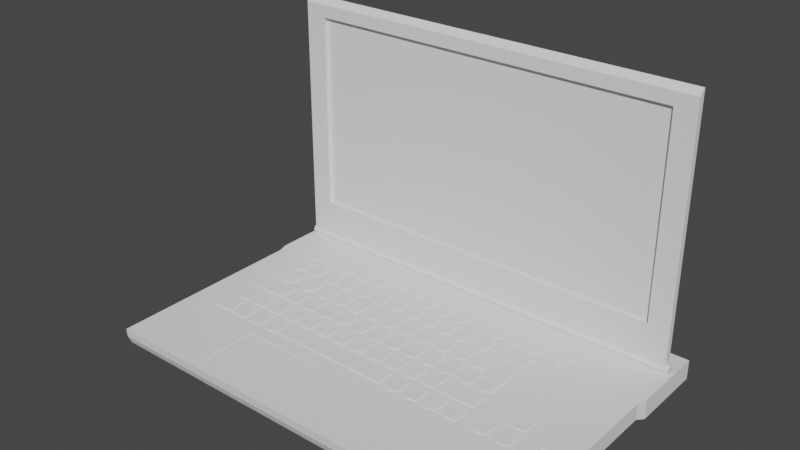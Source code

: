 # Source: TV_Laptop.blend  (saved by Blender 4.0.36; exported with 4.5.12 LTS)
import bpy
from mathutils import Matrix  # noqa: F401  (used for matrix-valued properties, if any)

bpy.ops.wm.read_factory_settings(use_empty=True)
scene = bpy.context.scene
scene.name = 'Scene'

# ---- collections
col_collection = bpy.data.collections.new('Collection'); scene.collection.children.link(col_collection)

# ---- world
world_world = bpy.data.worlds.new('World'); scene.world = world_world
world_world.use_nodes = True; world_world.node_tree.nodes.clear()
_N = world_world.node_tree.nodes; _L = world_world.node_tree.links
n0 = _N.new('ShaderNodeOutputWorld'); n0.name = 'World Output'; n0.location = (300, 300)
n1 = _N.new('ShaderNodeBackground'); n1.name = 'Background'; n1.location = (10, 300)
n1.inputs[0].default_value = (0.05088, 0.05088, 0.05088, 1.0)
_L.new(n1.outputs[0], n0.inputs[0])
n0.is_active_output = True
world_world.color = (0.05088, 0.05088, 0.05088)
world_world.use_sun_shadow = False
world_world.sun_shadow_jitter_overblur = 0.0

# ---- meshes
me_cube_001 = bpy.data.meshes.new('Cube.001')
me_cube_001.from_pydata([(-0.7313, -0.4405, -0.02042), (-0.4356, -0.4232, 0.02948), (-0.7313, -0.4527, 0.03102), (-0.7414, 0.4527, -0.03102), (-0.4356, -0.2352, 0.02948), (-0.7414, 0.4527, 0.03102), (0.601, -0.4405, -0.02042), (-0.1714, -0.4232, 0.02948), (0.601, -0.4527, 0.03102), (0.6111, 0.4527, -0.03102), (-0.1714, -0.2352, 0.02948), (0.6111, 0.4527, 0.03102), (-0.7313, 0.1796, -0.02042), (-0.7313, 0.1796, 0.03102), (0.601, 0.1796, -0.02042), (0.601, 0.1796, 0.03102), (-0.7414, 0.2106, 0.03102), (0.6111, 0.2106, -0.03102), (-0.7414, 0.2106, -0.03102), (0.6111, 0.2106, 0.03102), (-0.7313, -0.4512, 0.0053), (-0.7414, 0.4527, 0.0), (0.6111, 0.4527, 0.0), (0.601, -0.4512, 0.0053), (0.601, 0.1796, 0.0053), (-0.7313, 0.1796, 0.0053), (0.6111, 0.2106, 0.0), (-0.7414, 0.2106, 0.0), (-0.4356, -0.2352, 0.03102), (-0.4356, -0.4232, 0.03102), (-0.1714, -0.4232, 0.03102), (-0.1714, -0.2352, 0.03102), (0.4554, 0.3715, 0.04395), (0.6011, 0.3715, 0.04395), (0.4554, 0.3672, 0.02978), (0.6011, 0.3672, 0.02978), (0.4554, 0.357, 0.02946), (0.6011, 0.357, 0.02946), (0.4554, 0.3468, 0.02978), (0.6011, 0.3468, 0.02978), (0.4554, 0.3425, 0.04395), (0.6011, 0.3425, 0.04395), (0.4554, 0.3468, 0.05419), (0.6011, 0.3468, 0.05419), (0.4554, 0.357, 0.05844), (0.6011, 0.357, 0.05844), (0.4554, 0.3672, 0.05419), (0.6011, 0.3672, 0.05419), (0.3224, 0.3715, 0.04395), (0.3224, 0.3672, 0.02978), (0.3224, 0.357, 0.02946), (0.3224, 0.3468, 0.02978), (0.3224, 0.3425, 0.04395), (0.3224, 0.3468, 0.05419), (0.3224, 0.357, 0.05844), (0.3224, 0.3672, 0.05419), (-0.06513, 0.3715, 0.04395), (-0.06513, 0.3672, 0.02978), (-0.06513, 0.357, 0.02946), (-0.06513, 0.3468, 0.02978), (-0.06513, 0.3425, 0.04395), (-0.06513, 0.3468, 0.05419), (-0.06513, 0.357, 0.05844), (-0.06513, 0.3672, 0.05419), (-0.5856, 0.3715, 0.04395), (-0.7314, 0.3715, 0.04395), (-0.5856, 0.3672, 0.02978), (-0.7314, 0.3672, 0.02978), (-0.5856, 0.357, 0.02946), (-0.7314, 0.357, 0.02946), (-0.5856, 0.3468, 0.02978), (-0.7314, 0.3468, 0.02978), (-0.5856, 0.3425, 0.04395), (-0.7314, 0.3425, 0.04395), (-0.5856, 0.3468, 0.05419), (-0.7314, 0.3468, 0.05419), (-0.5856, 0.357, 0.05844), (-0.7314, 0.357, 0.05844), (-0.5856, 0.3672, 0.05419), (-0.7314, 0.3672, 0.05419), (-0.4527, 0.3715, 0.04395), (-0.4527, 0.3672, 0.02978), (-0.4527, 0.357, 0.02946), (-0.4527, 0.3468, 0.02978), (-0.4527, 0.3425, 0.04395), (-0.4527, 0.3468, 0.05419), (-0.4527, 0.357, 0.05844), (-0.4527, 0.3672, 0.05419), (0.4554, 0.3715, 0.04411), (0.4554, 0.3672, 0.02767), (0.4554, 0.357, 0.0273), (0.4554, 0.3468, 0.02767), (0.4554, 0.3425, 0.04411), (0.4554, 0.3468, 0.05599), (0.4554, 0.357, 0.06091), (0.4554, 0.3672, 0.05599), (0.3224, 0.3715, 0.04411), (0.3224, 0.3672, 0.02767), (0.3224, 0.357, 0.0273), (0.3224, 0.3468, 0.02767), (0.3224, 0.3425, 0.04411), (0.3224, 0.3468, 0.05599), (0.3224, 0.357, 0.06091), (0.3224, 0.3672, 0.05599), (-0.5856, 0.3715, 0.04411), (-0.5856, 0.3672, 0.02767), (-0.5856, 0.357, 0.0273), (-0.5856, 0.3468, 0.02767), (-0.5856, 0.3425, 0.04411), (-0.5856, 0.3468, 0.05599), (-0.5856, 0.357, 0.06091), (-0.5856, 0.3672, 0.05599), (-0.4527, 0.3715, 0.04411), (-0.4527, 0.3672, 0.02767), (-0.4527, 0.357, 0.0273), (-0.4527, 0.3468, 0.02767), (-0.4527, 0.3425, 0.04411), (-0.4527, 0.3468, 0.05599), (-0.4527, 0.357, 0.06091), (-0.4527, 0.3672, 0.05599), (-0.6318, 0.2025, 0.02955), (-0.6318, 0.2025, 0.03456), (-0.6318, 0.2571, 0.02955), (-0.6318, 0.2571, 0.03456), (-0.5771, 0.2025, 0.02955), (-0.5771, 0.2025, 0.03456), (-0.5771, 0.2571, 0.02955), (-0.5771, 0.2571, 0.03456), (-0.6045, 0.2571, 0.02955), (-0.6045, 0.2571, 0.03456), (-0.6045, 0.1971, 0.02955), (-0.6045, 0.1971, 0.03456), (-0.5662, 0.2025, 0.02955), (-0.5662, 0.2025, 0.03456), (-0.5662, 0.2571, 0.02955), (-0.5662, 0.2571, 0.03456), (-0.5116, 0.2025, 0.02955), (-0.5116, 0.2025, 0.03456), (-0.5116, 0.2571, 0.02955), (-0.5116, 0.2571, 0.03456), (-0.5389, 0.2571, 0.02955), (-0.5389, 0.2571, 0.03456), (-0.5389, 0.1971, 0.02955), (-0.5389, 0.1971, 0.03456), (-0.5007, 0.2025, 0.02955), (-0.5007, 0.2025, 0.03456), (-0.5007, 0.2571, 0.02955), (-0.5007, 0.2571, 0.03456), (-0.446, 0.2025, 0.02955), (-0.446, 0.2025, 0.03456), (-0.446, 0.2571, 0.02955), (-0.446, 0.2571, 0.03456), (-0.4734, 0.2571, 0.02955), (-0.4734, 0.2571, 0.03456), (-0.4734, 0.1971, 0.02955), (-0.4734, 0.1971, 0.03456), (-0.4351, 0.2025, 0.02955), (-0.4351, 0.2025, 0.03456), (-0.4351, 0.2571, 0.02955), (-0.4351, 0.2571, 0.03456), (-0.3805, 0.2025, 0.02955), (-0.3805, 0.2025, 0.03456), (-0.3805, 0.2571, 0.02955), (-0.3805, 0.2571, 0.03456), (-0.4078, 0.2571, 0.02955), (-0.4078, 0.2571, 0.03456), (-0.4078, 0.1971, 0.02955), (-0.4078, 0.1971, 0.03456), (-0.3696, 0.2025, 0.02955), (-0.3696, 0.2025, 0.03456), (-0.3696, 0.2571, 0.02955), (-0.3696, 0.2571, 0.03456), (-0.3149, 0.2025, 0.02955), (-0.3149, 0.2025, 0.03456), (-0.3149, 0.2571, 0.02955), (-0.3149, 0.2571, 0.03456), (-0.3422, 0.2571, 0.02955), (-0.3422, 0.2571, 0.03456), (-0.3422, 0.1971, 0.02955), (-0.3422, 0.1971, 0.03456), (-0.304, 0.2025, 0.02955), (-0.304, 0.2025, 0.03456), (-0.304, 0.2571, 0.02955), (-0.304, 0.2571, 0.03456), (-0.2494, 0.2025, 0.02955), (-0.2494, 0.2025, 0.03456), (-0.2494, 0.2571, 0.02955), (-0.2494, 0.2571, 0.03456), (-0.2767, 0.2571, 0.02955), (-0.2767, 0.2571, 0.03456), (-0.2767, 0.1971, 0.02955), (-0.2767, 0.1971, 0.03456), (-0.2385, 0.2025, 0.02955), (-0.2385, 0.2025, 0.03456), (-0.2385, 0.2571, 0.02955), (-0.2385, 0.2571, 0.03456), (-0.1838, 0.2025, 0.02955), (-0.1838, 0.2025, 0.03456), (-0.1838, 0.2571, 0.02955), (-0.1838, 0.2571, 0.03456), (-0.2111, 0.2571, 0.02955), (-0.2111, 0.2571, 0.03456), (-0.2111, 0.1971, 0.02955), (-0.2111, 0.1971, 0.03456), (-0.1729, 0.2025, 0.02955), (-0.1729, 0.2025, 0.03456), (-0.1729, 0.2571, 0.02955), (-0.1729, 0.2571, 0.03456), (-0.1183, 0.2025, 0.02955), (-0.1183, 0.2025, 0.03456), (-0.1183, 0.2571, 0.02955), (-0.1183, 0.2571, 0.03456), (-0.1456, 0.2571, 0.02955), (-0.1456, 0.2571, 0.03456), (-0.1456, 0.1971, 0.02955), (-0.1456, 0.1971, 0.03456), (-0.1073, 0.2025, 0.02955), (-0.1073, 0.2025, 0.03456), (-0.1073, 0.2571, 0.02955), (-0.1073, 0.2571, 0.03456), (-0.05272, 0.2025, 0.02955), (-0.05272, 0.2025, 0.03456), (-0.05272, 0.2571, 0.02955), (-0.05272, 0.2571, 0.03456), (-0.08003, 0.2571, 0.02955), (-0.08003, 0.2571, 0.03456), (-0.08003, 0.1971, 0.02955), (-0.08003, 0.1971, 0.03456), (-0.04179, 0.2025, 0.02955), (-0.04179, 0.2025, 0.03456), (-0.04179, 0.2571, 0.02955), (-0.04179, 0.2571, 0.03456), (0.01283, 0.2025, 0.02955), (0.01283, 0.2025, 0.03456), (0.01283, 0.2571, 0.02955), (0.01283, 0.2571, 0.03456), (-0.01448, 0.2571, 0.02955), (-0.01448, 0.2571, 0.03456), (-0.01448, 0.1971, 0.02955), (-0.01448, 0.1971, 0.03456), (0.02376, 0.2025, 0.02955), (0.02376, 0.2025, 0.03456), (0.02376, 0.2571, 0.02955), (0.02376, 0.2571, 0.03456), (0.07839, 0.2025, 0.02955), (0.07839, 0.2025, 0.03456), (0.07839, 0.2571, 0.02955), (0.07839, 0.2571, 0.03456), (0.05107, 0.2571, 0.02955), (0.05107, 0.2571, 0.03456), (0.05107, 0.1971, 0.02955), (0.05107, 0.1971, 0.03456), (0.08931, 0.2025, 0.02955), (0.08931, 0.2025, 0.03456), (0.08931, 0.2571, 0.02955), (0.08931, 0.2571, 0.03456), (0.1439, 0.2025, 0.02955), (0.1439, 0.2025, 0.03456), (0.1439, 0.2571, 0.02955), (0.1439, 0.2571, 0.03456), (0.1166, 0.2571, 0.02955), (0.1166, 0.2571, 0.03456), (0.1166, 0.1971, 0.02955), (0.1166, 0.1971, 0.03456), (0.1549, 0.2025, 0.02955), (0.1549, 0.2025, 0.03456), (0.1549, 0.2571, 0.02955), (0.1549, 0.2571, 0.03456), (0.2095, 0.2025, 0.02955), (0.2095, 0.2025, 0.03456), (0.2095, 0.2571, 0.02955), (0.2095, 0.2571, 0.03456), (0.1822, 0.2571, 0.02955), (0.1822, 0.2571, 0.03456), (0.1822, 0.1971, 0.02955), (0.1822, 0.1971, 0.03456), (0.2204, 0.2025, 0.02955), (0.2204, 0.2025, 0.03456), (0.2204, 0.2571, 0.02955), (0.2204, 0.2571, 0.03456), (0.275, 0.2025, 0.02955), (0.275, 0.2025, 0.03456), (0.275, 0.2571, 0.02955), (0.275, 0.2571, 0.03456), (0.2477, 0.2571, 0.02955), (0.2477, 0.2571, 0.03456), (0.2477, 0.1971, 0.02955), (0.2477, 0.1971, 0.03456), (-0.6318, 0.1245, 0.02955), (-0.6318, 0.1245, 0.03456), (-0.6318, 0.1791, 0.02955), (-0.6318, 0.1791, 0.03456), (-0.5771, 0.1245, 0.02955), (-0.5771, 0.1245, 0.03456), (-0.5771, 0.1791, 0.02955), (-0.5771, 0.1791, 0.03456), (-0.6045, 0.1791, 0.02955), (-0.6045, 0.1791, 0.03456), (-0.6045, 0.1191, 0.02955), (-0.6045, 0.1191, 0.03456), (-0.5662, 0.1245, 0.02955), (-0.5662, 0.1245, 0.03456), (-0.5662, 0.1791, 0.02955), (-0.5662, 0.1791, 0.03456), (-0.5116, 0.1245, 0.02955), (-0.5116, 0.1245, 0.03456), (-0.5116, 0.1791, 0.02955), (-0.5116, 0.1791, 0.03456), (-0.5389, 0.1791, 0.02955), (-0.5389, 0.1791, 0.03456), (-0.5389, 0.1191, 0.02955), (-0.5389, 0.1191, 0.03456), (-0.5007, 0.1245, 0.02955), (-0.5007, 0.1245, 0.03456), (-0.5007, 0.1791, 0.02955), (-0.5007, 0.1791, 0.03456), (-0.446, 0.1245, 0.02955), (-0.446, 0.1245, 0.03456), (-0.446, 0.1791, 0.02955), (-0.446, 0.1791, 0.03456), (-0.4734, 0.1791, 0.02955), (-0.4734, 0.1791, 0.03456), (-0.4734, 0.1191, 0.02955), (-0.4734, 0.1191, 0.03456), (-0.4351, 0.1245, 0.02955), (-0.4351, 0.1245, 0.03456), (-0.4351, 0.1791, 0.02955), (-0.4351, 0.1791, 0.03456), (-0.3805, 0.1245, 0.02955), (-0.3805, 0.1245, 0.03456), (-0.3805, 0.1791, 0.02955), (-0.3805, 0.1791, 0.03456), (-0.4078, 0.1791, 0.02955), (-0.4078, 0.1791, 0.03456), (-0.4078, 0.1191, 0.02955), (-0.4078, 0.1191, 0.03456), (-0.3696, 0.1245, 0.02955), (-0.3696, 0.1245, 0.03456), (-0.3696, 0.1791, 0.02955), (-0.3696, 0.1791, 0.03456), (-0.3149, 0.1245, 0.02955), (-0.3149, 0.1245, 0.03456), (-0.3149, 0.1791, 0.02955), (-0.3149, 0.1791, 0.03456), (-0.3422, 0.1791, 0.02955), (-0.3422, 0.1791, 0.03456), (-0.3422, 0.1191, 0.02955), (-0.3422, 0.1191, 0.03456), (-0.304, 0.1245, 0.02955), (-0.304, 0.1245, 0.03456), (-0.304, 0.1791, 0.02955), (-0.304, 0.1791, 0.03456), (-0.2494, 0.1245, 0.02955), (-0.2494, 0.1245, 0.03456), (-0.2494, 0.1791, 0.02955), (-0.2494, 0.1791, 0.03456), (-0.2767, 0.1791, 0.02955), (-0.2767, 0.1791, 0.03456), (-0.2767, 0.1191, 0.02955), (-0.2767, 0.1191, 0.03456), (-0.2385, 0.1245, 0.02955), (-0.2385, 0.1245, 0.03456), (-0.2385, 0.1791, 0.02955), (-0.2385, 0.1791, 0.03456), (-0.1838, 0.1245, 0.02955), (-0.1838, 0.1245, 0.03456), (-0.1838, 0.1791, 0.02955), (-0.1838, 0.1791, 0.03456), (-0.2111, 0.1791, 0.02955), (-0.2111, 0.1791, 0.03456), (-0.2111, 0.1191, 0.02955), (-0.2111, 0.1191, 0.03456), (-0.1729, 0.1245, 0.02955), (-0.1729, 0.1245, 0.03456), (-0.1729, 0.1791, 0.02955), (-0.1729, 0.1791, 0.03456), (-0.1183, 0.1245, 0.02955), (-0.1183, 0.1245, 0.03456), (-0.1183, 0.1791, 0.02955), (-0.1183, 0.1791, 0.03456), (-0.1456, 0.1791, 0.02955), (-0.1456, 0.1791, 0.03456), (-0.1456, 0.1191, 0.02955), (-0.1456, 0.1191, 0.03456), (-0.1073, 0.1245, 0.02955), (-0.1073, 0.1245, 0.03456), (-0.1073, 0.1791, 0.02955), (-0.1073, 0.1791, 0.03456), (-0.05272, 0.1245, 0.02955), (-0.05272, 0.1245, 0.03456), (-0.05272, 0.1791, 0.02955), (-0.05272, 0.1791, 0.03456), (-0.08003, 0.1791, 0.02955), (-0.08003, 0.1791, 0.03456), (-0.08003, 0.1191, 0.02955), (-0.08003, 0.1191, 0.03456), (-0.04179, 0.1245, 0.02955), (-0.04179, 0.1245, 0.03456), (-0.04179, 0.1791, 0.02955), (-0.04179, 0.1791, 0.03456), (0.01283, 0.1245, 0.02955), (0.01283, 0.1245, 0.03456), (0.01283, 0.1791, 0.02955), (0.01283, 0.1791, 0.03456), (-0.01448, 0.1791, 0.02955), (-0.01448, 0.1791, 0.03456), (-0.01448, 0.1191, 0.02955), (-0.01448, 0.1191, 0.03456), (0.02376, 0.1245, 0.02955), (0.02376, 0.1245, 0.03456), (0.02376, 0.1791, 0.02955), (0.02376, 0.1791, 0.03456), (0.07839, 0.1245, 0.02955), (0.07839, 0.1245, 0.03456), (0.07839, 0.1791, 0.02955), (0.07839, 0.1791, 0.03456), (0.05107, 0.1791, 0.02955), (0.05107, 0.1791, 0.03456), (0.05107, 0.1191, 0.02955), (0.05107, 0.1191, 0.03456), (0.08931, 0.1245, 0.02955), (0.08931, 0.1245, 0.03456), (0.08931, 0.1791, 0.02955), (0.08931, 0.1791, 0.03456), (0.1439, 0.1245, 0.02955), (0.1439, 0.1245, 0.03456), (0.1439, 0.1791, 0.02955), (0.1439, 0.1791, 0.03456), (0.1166, 0.1791, 0.02955), (0.1166, 0.1791, 0.03456), (0.1166, 0.1191, 0.02955), (0.1166, 0.1191, 0.03456), (0.1549, 0.1245, 0.02955), (0.1549, 0.1245, 0.03456), (0.1549, 0.1791, 0.02955), (0.1549, 0.1791, 0.03456), (0.215, 0.1187, 0.02955), (0.215, 0.1187, 0.03456), (0.215, 0.1791, 0.02955), (0.215, 0.1791, 0.03456), (0.275, 0.1245, 0.02955), (0.275, 0.1245, 0.03456), (0.275, 0.1791, 0.02955), (0.275, 0.1791, 0.03456), (-0.5455, 0.1007, 0.03456), (-0.5455, 0.1007, 0.02955), (-0.5455, 0.04605, 0.03456), (-0.5455, 0.04605, 0.02955), (-0.5887, 0.1007, 0.03456), (-0.5887, 0.1007, 0.02955), (-0.5887, 0.04248, 0.03456), (-0.5887, 0.04248, 0.02955), (-0.6319, 0.1007, 0.03456), (-0.6319, 0.1007, 0.02955), (-0.6319, 0.04605, 0.03456), (-0.6319, 0.04605, 0.02955), (-0.5166, 0.04651, 0.02955), (-0.5166, 0.04651, 0.03456), (-0.5166, 0.1011, 0.02955), (-0.5166, 0.1011, 0.03456), (-0.4619, 0.04651, 0.02955), (-0.4619, 0.04651, 0.03456), (-0.4619, 0.1011, 0.02955), (-0.4619, 0.1011, 0.03456), (-0.4893, 0.1011, 0.02955), (-0.4893, 0.1011, 0.03456), (-0.4893, 0.04115, 0.02955), (-0.4893, 0.04115, 0.03456), (-0.451, 0.04651, 0.02955), (-0.451, 0.04651, 0.03456), (-0.451, 0.1011, 0.02955), (-0.451, 0.1011, 0.03456), (-0.3964, 0.04651, 0.02955), (-0.3964, 0.04651, 0.03456), (-0.3964, 0.1011, 0.02955), (-0.3964, 0.1011, 0.03456), (-0.4237, 0.1011, 0.02955), (-0.4237, 0.1011, 0.03456), (-0.4237, 0.04115, 0.02955), (-0.4237, 0.04115, 0.03456), (-0.3855, 0.04651, 0.02955), (-0.3855, 0.04651, 0.03456), (-0.3855, 0.1011, 0.02955), (-0.3855, 0.1011, 0.03456), (-0.3308, 0.04651, 0.02955), (-0.3308, 0.04651, 0.03456), (-0.3308, 0.1011, 0.02955), (-0.3308, 0.1011, 0.03456), (-0.3581, 0.1011, 0.02955), (-0.3581, 0.1011, 0.03456), (-0.3581, 0.04115, 0.02955), (-0.3581, 0.04115, 0.03456), (-0.3199, 0.04651, 0.02955), (-0.3199, 0.04651, 0.03456), (-0.3199, 0.1011, 0.02955), (-0.3199, 0.1011, 0.03456), (-0.2653, 0.04651, 0.02955), (-0.2653, 0.04651, 0.03456), (-0.2653, 0.1011, 0.02955), (-0.2653, 0.1011, 0.03456), (-0.2926, 0.1011, 0.02955), (-0.2926, 0.1011, 0.03456), (-0.2926, 0.04115, 0.02955), (-0.2926, 0.04115, 0.03456), (-0.2544, 0.04651, 0.02955), (-0.2544, 0.04651, 0.03456), (-0.2544, 0.1011, 0.02955), (-0.2544, 0.1011, 0.03456), (-0.1997, 0.04651, 0.02955), (-0.1997, 0.04651, 0.03456), (-0.1997, 0.1011, 0.02955), (-0.1997, 0.1011, 0.03456), (-0.227, 0.1011, 0.02955), (-0.227, 0.1011, 0.03456), (-0.227, 0.04115, 0.02955), (-0.227, 0.04115, 0.03456), (-0.1888, 0.04651, 0.02955), (-0.1888, 0.04651, 0.03456), (-0.1888, 0.1011, 0.02955), (-0.1888, 0.1011, 0.03456), (-0.1342, 0.04651, 0.02955), (-0.1342, 0.04651, 0.03456), (-0.1342, 0.1011, 0.02955), (-0.1342, 0.1011, 0.03456), (-0.1615, 0.1011, 0.02955), (-0.1615, 0.1011, 0.03456), (-0.1615, 0.04115, 0.02955), (-0.1615, 0.04115, 0.03456), (-0.1232, 0.04651, 0.02955), (-0.1232, 0.04651, 0.03456), (-0.1232, 0.1011, 0.02955), (-0.1232, 0.1011, 0.03456), (-0.06862, 0.04651, 0.02955), (-0.06862, 0.04651, 0.03456), (-0.06862, 0.1011, 0.02955), (-0.06862, 0.1011, 0.03456), (-0.09593, 0.1011, 0.02955), (-0.09593, 0.1011, 0.03456), (-0.09593, 0.04115, 0.02955), (-0.09593, 0.04115, 0.03456), (-0.05769, 0.04651, 0.02955), (-0.05769, 0.04651, 0.03456), (-0.05769, 0.1011, 0.02955), (-0.05769, 0.1011, 0.03456), (-0.003065, 0.04651, 0.02955), (-0.003065, 0.04651, 0.03456), (-0.003065, 0.1011, 0.02955), (-0.003065, 0.1011, 0.03456), (-0.03038, 0.1011, 0.02955), (-0.03038, 0.1011, 0.03456), (-0.03038, 0.04115, 0.02955), (-0.03038, 0.04115, 0.03456), (0.007861, 0.04651, 0.02955), (0.007861, 0.04651, 0.03456), (0.007861, 0.1011, 0.02955), (0.007861, 0.1011, 0.03456), (0.06249, 0.04651, 0.02955), (0.06249, 0.04651, 0.03456), (0.06249, 0.1011, 0.02955), (0.06249, 0.1011, 0.03456), (0.03517, 0.1011, 0.02955), (0.03517, 0.1011, 0.03456), (0.03517, 0.04115, 0.02955), (0.03517, 0.04115, 0.03456), (0.07341, 0.04651, 0.02955), (0.07341, 0.04651, 0.03456), (0.07341, 0.1011, 0.02955), (0.07341, 0.1011, 0.03456), (0.128, 0.04651, 0.02955), (0.128, 0.04651, 0.03456), (0.128, 0.1011, 0.02955), (0.128, 0.1011, 0.03456), (0.1007, 0.1011, 0.02955), (0.1007, 0.1011, 0.03456), (0.1007, 0.04115, 0.02955), (0.1007, 0.04115, 0.03456), (0.1356, 0.04651, 0.02955), (0.1356, 0.04651, 0.03456), (0.1356, 0.1011, 0.02955), (0.1356, 0.1011, 0.03456), (0.1902, 0.04651, 0.02955), (0.1902, 0.04651, 0.03456), (0.1902, 0.1011, 0.02955), (0.1902, 0.1011, 0.03456), (0.1629, 0.1011, 0.02955), (0.1629, 0.1011, 0.03456), (0.1629, 0.04115, 0.02955), (0.1629, 0.04115, 0.03456), (0.2204, 0.03217, 0.02955), (0.2204, 0.03217, 0.03456), (0.2204, 0.1011, 0.02955), (0.2204, 0.1011, 0.03456), (0.275, 0.03483, 0.02955), (0.275, 0.03483, 0.03456), (0.275, 0.1011, 0.02955), (0.275, 0.1011, 0.03456), (0.2477, 0.1011, 0.02955), (0.2477, 0.1011, 0.03456), (0.2477, 0.03215, 0.02955), (0.2477, 0.03215, 0.03456), (-0.6318, -0.03148, 0.02955), (-0.6318, -0.03148, 0.03456), (-0.6318, 0.02315, 0.02955), (-0.6318, 0.02315, 0.03456), (-0.5717, -0.03505, 0.02955), (-0.5717, -0.03505, 0.03456), (-0.5717, 0.02315, 0.02955), (-0.5717, 0.02315, 0.03456), (-0.5116, -0.03148, 0.02955), (-0.5116, -0.03148, 0.03456), (-0.5116, 0.02315, 0.02955), (-0.5116, 0.02315, 0.03456), (-0.5007, -0.03148, 0.02955), (-0.5007, -0.03148, 0.03456), (-0.5007, 0.02315, 0.02955), (-0.5007, 0.02315, 0.03456), (-0.446, -0.03148, 0.02955), (-0.446, -0.03148, 0.03456), (-0.446, 0.02315, 0.02955), (-0.446, 0.02315, 0.03456), (-0.4734, 0.02315, 0.02955), (-0.4734, 0.02315, 0.03456), (-0.4734, -0.03684, 0.02955), (-0.4734, -0.03684, 0.03456), (-0.4351, -0.03148, 0.02955), (-0.4351, -0.03148, 0.03456), (-0.4351, 0.02315, 0.02955), (-0.4351, 0.02315, 0.03456), (-0.3805, -0.03148, 0.02955), (-0.3805, -0.03148, 0.03456), (-0.3805, 0.02315, 0.02955), (-0.3805, 0.02315, 0.03456), (-0.4078, 0.02315, 0.02955), (-0.4078, 0.02315, 0.03456), (-0.4078, -0.03684, 0.02955), (-0.4078, -0.03684, 0.03456), (-0.3696, -0.03148, 0.02955), (-0.3696, -0.03148, 0.03456), (-0.3696, 0.02315, 0.02955), (-0.3696, 0.02315, 0.03456), (-0.3149, -0.03148, 0.02955), (-0.3149, -0.03148, 0.03456), (-0.3149, 0.02315, 0.02955), (-0.3149, 0.02315, 0.03456), (-0.3422, 0.02315, 0.02955), (-0.3422, 0.02315, 0.03456), (-0.3422, -0.03684, 0.02955), (-0.3422, -0.03684, 0.03456), (-0.304, -0.03148, 0.02955), (-0.304, -0.03148, 0.03456), (-0.304, 0.02315, 0.02955), (-0.304, 0.02315, 0.03456), (-0.2494, -0.03148, 0.02955), (-0.2494, -0.03148, 0.03456), (-0.2494, 0.02315, 0.02955), (-0.2494, 0.02315, 0.03456), (-0.2767, 0.02315, 0.02955), (-0.2767, 0.02315, 0.03456), (-0.2767, -0.03684, 0.02955), (-0.2767, -0.03684, 0.03456), (-0.2385, -0.03148, 0.02955), (-0.2385, -0.03148, 0.03456), (-0.2385, 0.02315, 0.02955), (-0.2385, 0.02315, 0.03456), (-0.1838, -0.03148, 0.02955), (-0.1838, -0.03148, 0.03456), (-0.1838, 0.02315, 0.02955), (-0.1838, 0.02315, 0.03456), (-0.2111, 0.02315, 0.02955), (-0.2111, 0.02315, 0.03456), (-0.2111, -0.03684, 0.02955), (-0.2111, -0.03684, 0.03456), (-0.1729, -0.03148, 0.02955), (-0.1729, -0.03148, 0.03456), (-0.1729, 0.02315, 0.02955), (-0.1729, 0.02315, 0.03456), (-0.1183, -0.03148, 0.02955), (-0.1183, -0.03148, 0.03456), (-0.1183, 0.02315, 0.02955), (-0.1183, 0.02315, 0.03456), (-0.1456, 0.02315, 0.02955), (-0.1456, 0.02315, 0.03456), (-0.1456, -0.03684, 0.02955), (-0.1456, -0.03684, 0.03456), (-0.1073, -0.03148, 0.02955), (-0.1073, -0.03148, 0.03456), (-0.1073, 0.02315, 0.02955), (-0.1073, 0.02315, 0.03456), (-0.05272, -0.03148, 0.02955), (-0.05272, -0.03148, 0.03456), (-0.05272, 0.02315, 0.02955), (-0.05272, 0.02315, 0.03456), (-0.08003, 0.02315, 0.02955), (-0.08003, 0.02315, 0.03456), (-0.08003, -0.03684, 0.02955), (-0.08003, -0.03684, 0.03456), (-0.04179, -0.03148, 0.02955), (-0.04179, -0.03148, 0.03456), (-0.04179, 0.02315, 0.02955), (-0.04179, 0.02315, 0.03456), (0.01283, -0.03148, 0.02955), (0.01283, -0.03148, 0.03456), (0.01283, 0.02315, 0.02955), (0.01283, 0.02315, 0.03456), (-0.01448, 0.02315, 0.02955), (-0.01448, 0.02315, 0.03456), (-0.01448, -0.03684, 0.02955), (-0.01448, -0.03684, 0.03456), (0.02376, -0.03148, 0.02955), (0.02376, -0.03148, 0.03456), (0.02376, 0.02315, 0.02955), (0.02376, 0.02315, 0.03456), (0.07839, -0.03148, 0.02955), (0.07839, -0.03148, 0.03456), (0.07839, 0.02315, 0.02955), (0.07839, 0.02315, 0.03456), (0.05107, 0.02315, 0.02955), (0.05107, 0.02315, 0.03456), (0.05107, -0.03684, 0.02955), (0.05107, -0.03684, 0.03456), (0.08931, -0.03148, 0.02955), (0.08931, -0.03148, 0.03456), (0.08931, 0.02315, 0.02955), (0.08931, 0.02315, 0.03456), (0.1439, -0.03148, 0.02955), (0.1439, -0.03148, 0.03456), (0.1439, 0.02315, 0.02955), (0.1439, 0.02315, 0.03456), (0.1166, 0.02315, 0.02955), (0.1166, 0.02315, 0.03456), (0.1166, -0.03684, 0.02955), (0.1166, -0.03684, 0.03456), (0.1549, -0.03148, 0.02955), (0.1549, -0.03148, 0.03456), (0.1549, 0.02315, 0.02955), (0.1549, 0.02315, 0.03456), (0.2095, -0.03148, 0.02955), (0.2095, -0.03148, 0.03456), (0.2095, 0.02315, 0.02955), (0.2095, 0.02315, 0.03456), (0.1822, 0.02315, 0.02955), (0.1822, 0.02315, 0.03456), (0.1822, -0.03684, 0.02955), (0.1822, -0.03684, 0.03456), (0.2204, -0.03148, 0.02955), (0.2204, -0.03148, 0.03456), (0.275, -0.03148, 0.02955), (0.275, -0.03148, 0.03456), (0.2477, -0.03684, 0.02955), (0.2477, -0.03684, 0.03456), (-0.6317, -0.1095, 0.02955), (-0.6317, -0.1095, 0.03456), (-0.6317, -0.05483, 0.02955), (-0.6317, -0.05483, 0.03456), (-0.5734, -0.1095, 0.02955), (-0.5734, -0.1095, 0.03456), (-0.5734, -0.05483, 0.02955), (-0.5734, -0.05483, 0.03456), (-0.6025, -0.05483, 0.02955), (-0.6025, -0.05483, 0.03456), (-0.6025, -0.1148, 0.02955), (-0.6025, -0.1148, 0.03456), (-0.5681, -0.1095, 0.02955), (-0.5681, -0.1095, 0.03456), (-0.5681, -0.05483, 0.02955), (-0.5681, -0.05483, 0.03456), (-0.5098, -0.1095, 0.02955), (-0.5098, -0.1095, 0.03456), (-0.5098, -0.05483, 0.02955), (-0.5098, -0.05483, 0.03456), (-0.5389, -0.05483, 0.02955), (-0.5389, -0.05483, 0.03456), (-0.5389, -0.1148, 0.02955), (-0.5389, -0.1148, 0.03456), (-0.5007, -0.1095, 0.02955), (-0.5007, -0.1095, 0.03456), (-0.5007, -0.05483, 0.02955), (-0.5007, -0.05483, 0.03456), (-0.446, -0.1095, 0.02955), (-0.446, -0.1095, 0.03456), (-0.446, -0.05483, 0.02955), (-0.446, -0.05483, 0.03456), (-0.4734, -0.05483, 0.02955), (-0.4734, -0.05483, 0.03456), (-0.4734, -0.1148, 0.02955), (-0.4734, -0.1148, 0.03456), (-0.4351, -0.1095, 0.02955), (-0.4351, -0.1095, 0.03456), (-0.4351, -0.05483, 0.02955), (-0.4351, -0.05483, 0.03456), (-0.3805, -0.1095, 0.02955), (-0.3805, -0.1095, 0.03456), (-0.3805, -0.05483, 0.02955), (-0.3805, -0.05483, 0.03456), (-0.4078, -0.05483, 0.02955), (-0.4078, -0.05483, 0.03456), (-0.4078, -0.1148, 0.02955), (-0.4078, -0.1148, 0.03456), (-0.3696, -0.1095, 0.02955), (-0.3696, -0.1095, 0.03456), (-0.3696, -0.05483, 0.02955), (-0.3696, -0.05483, 0.03456), (-0.3149, -0.1095, 0.02955), (-0.3149, -0.1095, 0.03456), (-0.3149, -0.05483, 0.02955), (-0.3149, -0.05483, 0.03456), (-0.3422, -0.05483, 0.02955), (-0.3422, -0.05483, 0.03456), (-0.3422, -0.1148, 0.02955), (-0.3422, -0.1148, 0.03456), (-0.304, -0.1095, 0.02955), (-0.304, -0.1095, 0.03456), (-0.304, -0.05483, 0.02955), (-0.304, -0.05483, 0.03456), (-0.2494, -0.1095, 0.02955), (-0.2494, -0.1095, 0.03456), (-0.2494, -0.05483, 0.02955), (-0.2494, -0.05483, 0.03456), (-0.2767, -0.05483, 0.02955), (-0.2767, -0.05483, 0.03456), (-0.2767, -0.1148, 0.02955), (-0.2767, -0.1148, 0.03456), (-0.2385, -0.1095, 0.02955), (-0.2385, -0.1095, 0.03456), (-0.2385, -0.05483, 0.02955), (-0.2385, -0.05483, 0.03456), (-0.1838, -0.1095, 0.02955), (-0.1838, -0.1095, 0.03456), (-0.1838, -0.05483, 0.02955), (-0.1838, -0.05483, 0.03456), (-0.2111, -0.05483, 0.02955), (-0.2111, -0.05483, 0.03456), (-0.2111, -0.1148, 0.02955), (-0.2111, -0.1148, 0.03456), (-0.1729, -0.1095, 0.02955), (-0.1729, -0.1095, 0.03456), (-0.1729, -0.05483, 0.02955), (-0.1729, -0.05483, 0.03456), (-0.1183, -0.1095, 0.02955), (-0.1183, -0.1095, 0.03456), (-0.1183, -0.05483, 0.02955), (-0.1183, -0.05483, 0.03456), (-0.1456, -0.05483, 0.02955), (-0.1456, -0.05483, 0.03456), (-0.1456, -0.1148, 0.02955), (-0.1456, -0.1148, 0.03456), (-0.1073, -0.1095, 0.02955), (-0.1073, -0.1095, 0.03456), (-0.1073, -0.05483, 0.02955), (-0.1073, -0.05483, 0.03456), (-0.05272, -0.1095, 0.02955), (-0.05272, -0.1095, 0.03456), (-0.05272, -0.05483, 0.02955), (-0.05272, -0.05483, 0.03456), (-0.08003, -0.05483, 0.02955), (-0.08003, -0.05483, 0.03456), (-0.08003, -0.1148, 0.02955), (-0.08003, -0.1148, 0.03456), (-0.04179, -0.1095, 0.02955), (-0.04179, -0.1095, 0.03456), (-0.04179, -0.05483, 0.02955), (-0.04179, -0.05483, 0.03456), (0.01283, -0.1095, 0.02955), (0.01283, -0.1095, 0.03456), (0.01283, -0.05483, 0.02955), (0.01283, -0.05483, 0.03456), (-0.01448, -0.05483, 0.02955), (-0.01448, -0.05483, 0.03456), (-0.01448, -0.1148, 0.02955), (-0.01448, -0.1148, 0.03456), (0.02376, -0.1095, 0.02955), (0.02376, -0.1095, 0.03456), (0.02376, -0.05483, 0.02955), (0.02376, -0.05483, 0.03456), (0.07839, -0.1095, 0.02955), (0.07839, -0.1095, 0.03456), (0.07839, -0.05483, 0.02955), (0.07839, -0.05483, 0.03456), (0.05107, -0.05483, 0.02955), (0.05107, -0.05483, 0.03456), (0.05107, -0.1148, 0.02955), (0.05107, -0.1148, 0.03456), (0.08931, -0.1095, 0.02955), (0.08931, -0.1095, 0.03456), (0.08931, -0.05483, 0.02955), (0.08931, -0.05483, 0.03456), (0.1439, -0.1095, 0.02955), (0.1439, -0.1095, 0.03456), (0.1439, -0.05483, 0.02955), (0.1439, -0.05483, 0.03456), (0.1166, -0.05483, 0.02955), (0.1166, -0.05483, 0.03456), (0.1166, -0.1148, 0.02955), (0.1166, -0.1148, 0.03456), (0.1549, -0.1095, 0.02955), (0.1549, -0.1095, 0.03456), (0.1549, -0.05483, 0.02955), (0.1549, -0.05483, 0.03456), (0.215, -0.1157, 0.02955), (0.215, -0.1157, 0.03456), (0.215, -0.05483, 0.02955), (0.215, -0.05483, 0.03456), (0.275, -0.1095, 0.02955), (0.275, -0.1095, 0.03456), (0.275, -0.05483, 0.02955), (0.275, -0.05483, 0.03456), (-0.6318, -0.1874, 0.02955), (-0.6318, -0.1874, 0.03456), (-0.6318, -0.1328, 0.02955), (-0.6318, -0.1328, 0.03456), (-0.5771, -0.1874, 0.02955), (-0.5771, -0.1874, 0.03456), (-0.5771, -0.1328, 0.02955), (-0.5771, -0.1328, 0.03456), (-0.6045, -0.1328, 0.02955), (-0.6045, -0.1328, 0.03456), (-0.6045, -0.1928, 0.02955), (-0.6045, -0.1928, 0.03456), (-0.5662, -0.1874, 0.02955), (-0.5662, -0.1874, 0.03456), (-0.5662, -0.1328, 0.02955), (-0.5662, -0.1328, 0.03456), (-0.5116, -0.1874, 0.02955), (-0.5116, -0.1874, 0.03456), (-0.5116, -0.1328, 0.02955), (-0.5116, -0.1328, 0.03456), (-0.5389, -0.1328, 0.02955), (-0.5389, -0.1328, 0.03456), (-0.5389, -0.1928, 0.02955), (-0.5389, -0.1928, 0.03456), (-0.5007, -0.1874, 0.02955), (-0.5007, -0.1874, 0.03456), (-0.5007, -0.1328, 0.02955), (-0.5007, -0.1328, 0.03456), (-0.446, -0.1874, 0.02955), (-0.446, -0.1874, 0.03456), (-0.446, -0.1328, 0.02955), (-0.446, -0.1328, 0.03456), (-0.4734, -0.1328, 0.02955), (-0.4734, -0.1328, 0.03456), (-0.4734, -0.1928, 0.02955), (-0.4734, -0.1928, 0.03456), (-0.4351, -0.1874, 0.02955), (-0.4351, -0.1874, 0.03456), (-0.4351, -0.1328, 0.02955), (-0.4351, -0.1328, 0.03456), (-0.3805, -0.1874, 0.02955), (-0.3805, -0.1874, 0.03456), (-0.3805, -0.1328, 0.02955), (-0.3805, -0.1328, 0.03456), (-0.4078, -0.1328, 0.02955), (-0.4078, -0.1328, 0.03456), (-0.4078, -0.1928, 0.02955), (-0.4078, -0.1928, 0.03456), (-0.3696, -0.1874, 0.02955), (-0.3696, -0.1874, 0.03456), (-0.3696, -0.1328, 0.02955), (-0.3696, -0.1328, 0.03456), (-0.1784, -0.1865, 0.02955), (-0.1784, -0.1865, 0.03456), (-0.1784, -0.1328, 0.02955), (-0.1784, -0.1328, 0.03456), (0.01283, -0.1874, 0.02955), (0.01283, -0.1874, 0.03456), (0.01283, -0.1328, 0.02955), (0.01283, -0.1328, 0.03456), (0.02376, -0.1874, 0.02955), (0.02376, -0.1874, 0.03456), (0.02376, -0.1328, 0.02955), (0.02376, -0.1328, 0.03456), (0.07839, -0.1874, 0.02955), (0.07839, -0.1874, 0.03456), (0.07839, -0.1328, 0.02955), (0.07839, -0.1328, 0.03456), (0.05107, -0.1328, 0.02955), (0.05107, -0.1328, 0.03456), (0.05107, -0.1928, 0.02955), (0.05107, -0.1928, 0.03456), (0.08931, -0.1874, 0.02955), (0.08931, -0.1874, 0.03456), (0.08931, -0.1328, 0.02955), (0.08931, -0.1328, 0.03456), (0.1439, -0.1874, 0.02955), (0.1439, -0.1874, 0.03456), (0.1439, -0.1328, 0.02955), (0.1439, -0.1328, 0.03456), (0.1166, -0.1328, 0.02955), (0.1166, -0.1328, 0.03456), (0.1166, -0.1928, 0.02955), (0.1166, -0.1928, 0.03456), (0.1549, -0.1874, 0.02955), (0.1549, -0.1874, 0.03456), (0.1549, -0.1328, 0.02955), (0.1549, -0.1328, 0.03456), (0.2095, -0.1874, 0.02955), (0.2095, -0.1874, 0.03456), (0.2095, -0.1328, 0.02955), (0.2095, -0.1328, 0.03456), (0.1822, -0.1328, 0.02955), (0.1822, -0.1328, 0.03456), (0.1822, -0.1928, 0.02955), (0.1822, -0.1928, 0.03456), (0.2204, -0.1874, 0.02955), (0.2204, -0.1874, 0.03456), (0.2204, -0.1328, 0.02955), (0.2204, -0.1328, 0.03456), (0.275, -0.1874, 0.02955), (0.275, -0.1874, 0.03456), (0.275, -0.1328, 0.02955), (0.275, -0.1328, 0.03456), (0.2477, -0.1328, 0.02955), (0.2477, -0.1328, 0.03456), (0.2477, -0.1928, 0.02955), (0.2477, -0.1928, 0.03456), (0.2123, 0.03467, 0.02955), (0.2123, 0.03467, 0.03456), (0.2123, 0.1011, 0.02955), (0.2123, 0.1011, 0.03456), (0.3156, 0.2025, 0.02955), (0.3156, 0.2025, 0.03456), (0.3156, 0.2571, 0.02955), (0.3156, 0.2571, 0.03456), (0.3569, 0.2025, 0.02955), (0.3569, 0.2025, 0.03456), (0.3569, 0.2571, 0.02955), (0.3569, 0.2571, 0.03456), (0.3363, 0.2571, 0.02955), (0.3363, 0.2571, 0.03456), (0.3363, 0.1971, 0.02955), (0.3363, 0.1971, 0.03456), (0.385, -0.1094, 0.02955), (0.385, -0.1094, 0.03456), (0.385, -0.0548, 0.02955), (0.385, -0.0548, 0.03456), (0.4396, -0.1094, 0.02955), (0.4396, -0.1094, 0.03456), (0.4396, -0.0548, 0.02955), (0.4396, -0.0548, 0.03456), (0.4123, -0.0548, 0.02955), (0.4123, -0.0548, 0.03456), (0.4123, -0.1148, 0.02955), (0.4123, -0.1148, 0.03456), (0.385, -0.1874, 0.02955), (0.385, -0.1874, 0.03456), (0.385, -0.1328, 0.02955), (0.385, -0.1328, 0.03456), (0.4396, -0.1874, 0.02955), (0.4396, -0.1874, 0.03456), (0.4396, -0.1328, 0.02955), (0.4396, -0.1328, 0.03456), (0.4123, -0.1328, 0.02955), (0.4123, -0.1328, 0.03456), (0.4123, -0.1928, 0.02955), (0.4123, -0.1928, 0.03456), (0.3139, -0.187, 0.02955), (0.3139, -0.187, 0.03456), (0.3139, -0.1323, 0.02955), (0.3139, -0.1323, 0.03456), (0.3685, -0.187, 0.02955), (0.3685, -0.187, 0.03456), (0.3685, -0.1323, 0.02955), (0.3685, -0.1323, 0.03456), (0.3412, -0.1323, 0.02955), (0.3412, -0.1323, 0.03456), (0.3412, -0.1923, 0.02955), (0.3412, -0.1923, 0.03456), (0.4559, -0.187, 0.02955), (0.4559, -0.187, 0.03456), (0.4559, -0.1323, 0.02955), (0.4559, -0.1323, 0.03456), (0.5105, -0.187, 0.02955), (0.5105, -0.187, 0.03456), (0.5105, -0.1323, 0.02955), (0.5105, -0.1323, 0.03456), (0.4832, -0.1323, 0.02955), (0.4832, -0.1323, 0.03456), (0.4832, -0.1923, 0.02955), (0.4832, -0.1923, 0.03456)], [], [(27, 16, 5, 21), (21, 5, 11, 22), (24, 15, 8, 23), (23, 8, 2, 20), (12, 14, 6, 0), (13, 2, 29, 28), (29, 2, 8, 15, 13, 28, 31, 30), (19, 16, 13, 15), (18, 17, 14, 12), (26, 19, 15, 24), (20, 2, 13, 25), (22, 11, 19, 26), (3, 9, 17, 18), (11, 5, 16, 19), (25, 13, 16, 27), (12, 25, 27, 18), (9, 22, 26, 17), (0, 20, 25, 12), (17, 26, 24, 14), (6, 23, 20, 0), (14, 24, 23, 6), (3, 21, 22, 9), (18, 27, 21, 3), (29, 1, 4, 28), (28, 4, 10, 31), (10, 7, 30, 31), (7, 1, 29, 30), (4, 1, 7, 10), (32, 33, 35, 34), (34, 35, 37, 36), (36, 37, 39, 38), (38, 39, 41, 40), (40, 41, 43, 42), (42, 43, 45, 44), (35, 33, 47, 45, 43, 41, 39, 37), (44, 45, 47, 46), (46, 47, 33, 32), (40, 42, 93, 92), (53, 54, 62, 61), (80, 81, 113, 112), (51, 50, 98, 99), (72, 70, 107, 108), (50, 49, 97, 98), (64, 78, 111, 104), (49, 48, 96, 97), (38, 40, 92, 91), (56, 57, 58, 59, 60, 61, 62, 63), (51, 52, 60, 59), (49, 50, 58, 57), (54, 55, 63, 62), (52, 53, 61, 60), (50, 51, 59, 58), (48, 49, 57, 56), (55, 48, 56, 63), (64, 66, 67, 65), (66, 68, 69, 67), (68, 70, 71, 69), (70, 72, 73, 71), (72, 74, 75, 73), (74, 76, 77, 75), (67, 69, 71, 73, 75, 77, 79, 65), (76, 78, 79, 77), (78, 64, 65, 79), (70, 68, 106, 107), (85, 61, 62, 86), (46, 32, 88, 95), (78, 76, 110, 111), (36, 38, 91, 90), (87, 80, 112, 119), (68, 66, 105, 106), (44, 46, 95, 94), (86, 87, 119, 118), (83, 59, 60, 84), (81, 57, 58, 82), (86, 62, 63, 87), (84, 60, 61, 85), (82, 58, 59, 83), (80, 56, 57, 81), (87, 63, 56, 80), (90, 91, 99, 98), (93, 94, 102, 101), (91, 92, 100, 99), (94, 95, 103, 102), (89, 90, 98, 97), (92, 93, 101, 100), (95, 88, 96, 103), (88, 89, 97, 96), (106, 114, 115, 107), (109, 117, 118, 110), (107, 115, 116, 108), (110, 118, 119, 111), (105, 113, 114, 106), (108, 116, 117, 109), (111, 119, 112, 104), (104, 112, 113, 105), (32, 34, 89, 88), (52, 51, 99, 100), (81, 82, 114, 113), (53, 52, 100, 101), (82, 83, 115, 114), (74, 72, 108, 109), (54, 53, 101, 102), (66, 64, 104, 105), (83, 84, 116, 115), (42, 44, 94, 93), (55, 54, 102, 103), (84, 85, 117, 116), (34, 36, 90, 89), (48, 55, 103, 96), (85, 86, 118, 117), (76, 74, 109, 110), (120, 121, 123, 122), (128, 129, 127, 126), (126, 127, 125, 124), (130, 131, 121, 120), (129, 123, 121, 131), (127, 129, 131, 125), (124, 125, 131, 130), (122, 123, 129, 128), (132, 133, 135, 134), (140, 141, 139, 138), (138, 139, 137, 136), (142, 143, 133, 132), (141, 135, 133, 143), (139, 141, 143, 137), (136, 137, 143, 142), (134, 135, 141, 140), (144, 145, 147, 146), (152, 153, 151, 150), (150, 151, 149, 148), (154, 155, 145, 144), (153, 147, 145, 155), (151, 153, 155, 149), (148, 149, 155, 154), (146, 147, 153, 152), (156, 157, 159, 158), (164, 165, 163, 162), (162, 163, 161, 160), (166, 167, 157, 156), (165, 159, 157, 167), (163, 165, 167, 161), (160, 161, 167, 166), (158, 159, 165, 164), (168, 169, 171, 170), (176, 177, 175, 174), (174, 175, 173, 172), (178, 179, 169, 168), (177, 171, 169, 179), (175, 177, 179, 173), (172, 173, 179, 178), (170, 171, 177, 176), (180, 181, 183, 182), (188, 189, 187, 186), (186, 187, 185, 184), (190, 191, 181, 180), (189, 183, 181, 191), (187, 189, 191, 185), (184, 185, 191, 190), (182, 183, 189, 188), (192, 193, 195, 194), (200, 201, 199, 198), (198, 199, 197, 196), (202, 203, 193, 192), (201, 195, 193, 203), (199, 201, 203, 197), (196, 197, 203, 202), (194, 195, 201, 200), (204, 205, 207, 206), (212, 213, 211, 210), (210, 211, 209, 208), (214, 215, 205, 204), (213, 207, 205, 215), (211, 213, 215, 209), (208, 209, 215, 214), (206, 207, 213, 212), (216, 217, 219, 218), (224, 225, 223, 222), (222, 223, 221, 220), (226, 227, 217, 216), (225, 219, 217, 227), (223, 225, 227, 221), (220, 221, 227, 226), (218, 219, 225, 224), (228, 229, 231, 230), (236, 237, 235, 234), (234, 235, 233, 232), (238, 239, 229, 228), (237, 231, 229, 239), (235, 237, 239, 233), (232, 233, 239, 238), (230, 231, 237, 236), (240, 241, 243, 242), (248, 249, 247, 246), (246, 247, 245, 244), (250, 251, 241, 240), (249, 243, 241, 251), (247, 249, 251, 245), (244, 245, 251, 250), (242, 243, 249, 248), (252, 253, 255, 254), (260, 261, 259, 258), (258, 259, 257, 256), (262, 263, 253, 252), (261, 255, 253, 263), (259, 261, 263, 257), (256, 257, 263, 262), (254, 255, 261, 260), (264, 265, 267, 266), (272, 273, 271, 270), (270, 271, 269, 268), (274, 275, 265, 264), (273, 267, 265, 275), (271, 273, 275, 269), (268, 269, 275, 274), (266, 267, 273, 272), (276, 277, 279, 278), (284, 285, 283, 282), (282, 283, 281, 280), (286, 287, 277, 276), (285, 279, 277, 287), (283, 285, 287, 281), (280, 281, 287, 286), (278, 279, 285, 284), (288, 289, 291, 290), (296, 297, 295, 294), (294, 295, 293, 292), (298, 299, 289, 288), (297, 291, 289, 299), (295, 297, 299, 293), (292, 293, 299, 298), (290, 291, 297, 296), (300, 301, 303, 302), (308, 309, 307, 306), (306, 307, 305, 304), (310, 311, 301, 300), (309, 303, 301, 311), (307, 309, 311, 305), (304, 305, 311, 310), (302, 303, 309, 308), (312, 313, 315, 314), (320, 321, 319, 318), (318, 319, 317, 316), (322, 323, 313, 312), (321, 315, 313, 323), (319, 321, 323, 317), (316, 317, 323, 322), (314, 315, 321, 320), (324, 325, 327, 326), (332, 333, 331, 330), (330, 331, 329, 328), (334, 335, 325, 324), (333, 327, 325, 335), (331, 333, 335, 329), (328, 329, 335, 334), (326, 327, 333, 332), (336, 337, 339, 338), (344, 345, 343, 342), (342, 343, 341, 340), (346, 347, 337, 336), (345, 339, 337, 347), (343, 345, 347, 341), (340, 341, 347, 346), (338, 339, 345, 344), (348, 349, 351, 350), (356, 357, 355, 354), (354, 355, 353, 352), (358, 359, 349, 348), (357, 351, 349, 359), (355, 357, 359, 353), (352, 353, 359, 358), (350, 351, 357, 356), (360, 361, 363, 362), (368, 369, 367, 366), (366, 367, 365, 364), (370, 371, 361, 360), (369, 363, 361, 371), (367, 369, 371, 365), (364, 365, 371, 370), (362, 363, 369, 368), (372, 373, 375, 374), (380, 381, 379, 378), (378, 379, 377, 376), (382, 383, 373, 372), (381, 375, 373, 383), (379, 381, 383, 377), (376, 377, 383, 382), (374, 375, 381, 380), (384, 385, 387, 386), (392, 393, 391, 390), (390, 391, 389, 388), (394, 395, 385, 384), (393, 387, 385, 395), (391, 393, 395, 389), (388, 389, 395, 394), (386, 387, 393, 392), (396, 397, 399, 398), (404, 405, 403, 402), (402, 403, 401, 400), (406, 407, 397, 396), (405, 399, 397, 407), (403, 405, 407, 401), (400, 401, 407, 406), (398, 399, 405, 404), (408, 409, 411, 410), (416, 417, 415, 414), (414, 415, 413, 412), (418, 419, 409, 408), (417, 411, 409, 419), (415, 417, 419, 413), (412, 413, 419, 418), (410, 411, 417, 416), (420, 421, 423, 422), (428, 429, 427, 426), (426, 427, 425, 424), (430, 431, 421, 420), (429, 423, 421, 431), (427, 429, 431, 425), (424, 425, 431, 430), (422, 423, 429, 428), (432, 433, 435, 434), (438, 439, 437, 436), (436, 437, 433, 432), (439, 435, 433, 437), (434, 435, 439, 438), (438, 439, 443, 442), (442, 443, 441, 440), (443, 439, 437, 441), (440, 441, 437, 436), (444, 448, 450, 446), (455, 454, 452, 453), (448, 452, 454, 450), (445, 444, 446, 447), (449, 448, 444, 445), (449, 448, 450, 451), (451, 450, 454, 455), (453, 452, 448, 449), (456, 457, 459, 458), (464, 465, 463, 462), (462, 463, 461, 460), (466, 467, 457, 456), (465, 459, 457, 467), (463, 465, 467, 461), (460, 461, 467, 466), (458, 459, 465, 464), (468, 469, 471, 470), (476, 477, 475, 474), (474, 475, 473, 472), (478, 479, 469, 468), (477, 471, 469, 479), (475, 477, 479, 473), (472, 473, 479, 478), (470, 471, 477, 476), (480, 481, 483, 482), (488, 489, 487, 486), (486, 487, 485, 484), (490, 491, 481, 480), (489, 483, 481, 491), (487, 489, 491, 485), (484, 485, 491, 490), (482, 483, 489, 488), (492, 493, 495, 494), (500, 501, 499, 498), (498, 499, 497, 496), (502, 503, 493, 492), (501, 495, 493, 503), (499, 501, 503, 497), (496, 497, 503, 502), (494, 495, 501, 500), (504, 505, 507, 506), (512, 513, 511, 510), (510, 511, 509, 508), (514, 515, 505, 504), (513, 507, 505, 515), (511, 513, 515, 509), (508, 509, 515, 514), (506, 507, 513, 512), (516, 517, 519, 518), (524, 525, 523, 522), (522, 523, 521, 520), (526, 527, 517, 516), (525, 519, 517, 527), (523, 525, 527, 521), (520, 521, 527, 526), (518, 519, 525, 524), (528, 529, 531, 530), (536, 537, 535, 534), (534, 535, 533, 532), (538, 539, 529, 528), (537, 531, 529, 539), (535, 537, 539, 533), (532, 533, 539, 538), (530, 531, 537, 536), (540, 541, 543, 542), (548, 549, 547, 546), (546, 547, 545, 544), (550, 551, 541, 540), (549, 543, 541, 551), (547, 549, 551, 545), (544, 545, 551, 550), (542, 543, 549, 548), (552, 553, 555, 554), (560, 561, 559, 558), (558, 559, 557, 556), (562, 563, 553, 552), (561, 555, 553, 563), (559, 561, 563, 557), (556, 557, 563, 562), (554, 555, 561, 560), (564, 565, 567, 566), (572, 573, 571, 570), (570, 571, 569, 568), (574, 575, 565, 564), (573, 567, 565, 575), (571, 573, 575, 569), (568, 569, 575, 574), (566, 567, 573, 572), (576, 577, 579, 578), (584, 585, 583, 582), (582, 583, 581, 580), (586, 587, 577, 576), (585, 579, 577, 587), (583, 585, 587, 581), (580, 581, 587, 586), (578, 579, 585, 584), (591, 590, 1016, 1017), (596, 597, 595, 594), (594, 595, 593, 592), (598, 599, 589, 588), (597, 591, 589, 599), (595, 597, 599, 593), (592, 593, 599, 598), (590, 591, 597, 596), (600, 601, 603, 602), (606, 607, 605, 604), (604, 605, 601, 600), (607, 603, 601, 605), (602, 603, 607, 606), (606, 607, 611, 610), (610, 611, 609, 608), (611, 607, 605, 609), (608, 609, 605, 604), (447, 446, 450, 451), (612, 613, 615, 614), (620, 621, 619, 618), (618, 619, 617, 616), (622, 623, 613, 612), (621, 615, 613, 623), (619, 621, 623, 617), (616, 617, 623, 622), (614, 615, 621, 620), (624, 625, 627, 626), (632, 633, 631, 630), (630, 631, 629, 628), (634, 635, 625, 624), (633, 627, 625, 635), (631, 633, 635, 629), (628, 629, 635, 634), (626, 627, 633, 632), (636, 637, 639, 638), (644, 645, 643, 642), (642, 643, 641, 640), (646, 647, 637, 636), (645, 639, 637, 647), (643, 645, 647, 641), (640, 641, 647, 646), (638, 639, 645, 644), (648, 649, 651, 650), (656, 657, 655, 654), (654, 655, 653, 652), (658, 659, 649, 648), (657, 651, 649, 659), (655, 657, 659, 653), (652, 653, 659, 658), (650, 651, 657, 656), (660, 661, 663, 662), (668, 669, 667, 666), (666, 667, 665, 664), (670, 671, 661, 660), (669, 663, 661, 671), (667, 669, 671, 665), (664, 665, 671, 670), (662, 663, 669, 668), (672, 673, 675, 674), (680, 681, 679, 678), (678, 679, 677, 676), (682, 683, 673, 672), (681, 675, 673, 683), (679, 681, 683, 677), (676, 677, 683, 682), (674, 675, 681, 680), (684, 685, 687, 686), (692, 693, 691, 690), (690, 691, 689, 688), (694, 695, 685, 684), (693, 687, 685, 695), (691, 693, 695, 689), (688, 689, 695, 694), (686, 687, 693, 692), (696, 697, 699, 698), (704, 705, 703, 702), (702, 703, 701, 700), (706, 707, 697, 696), (705, 699, 697, 707), (703, 705, 707, 701), (700, 701, 707, 706), (698, 699, 705, 704), (708, 709, 711, 710), (716, 717, 715, 714), (714, 715, 713, 712), (718, 719, 709, 708), (717, 711, 709, 719), (715, 717, 719, 713), (712, 713, 719, 718), (710, 711, 717, 716), (720, 721, 723, 722), (728, 729, 727, 726), (726, 727, 725, 724), (730, 731, 721, 720), (729, 723, 721, 731), (727, 729, 731, 725), (724, 725, 731, 730), (722, 723, 729, 728), (732, 733, 735, 734), (740, 741, 739, 738), (738, 739, 737, 736), (742, 743, 733, 732), (741, 735, 733, 743), (739, 741, 743, 737), (736, 737, 743, 742), (734, 735, 741, 740), (744, 745, 589, 588), (592, 593, 747, 746), (748, 749, 745, 744), (599, 589, 745, 749), (593, 599, 749, 747), (746, 747, 749, 748), (750, 751, 753, 752), (758, 759, 757, 756), (756, 757, 755, 754), (760, 761, 751, 750), (759, 753, 751, 761), (757, 759, 761, 755), (754, 755, 761, 760), (752, 753, 759, 758), (762, 763, 765, 764), (770, 771, 769, 768), (768, 769, 767, 766), (772, 773, 763, 762), (771, 765, 763, 773), (769, 771, 773, 767), (766, 767, 773, 772), (764, 765, 771, 770), (774, 775, 777, 776), (782, 783, 781, 780), (780, 781, 779, 778), (784, 785, 775, 774), (783, 777, 775, 785), (781, 783, 785, 779), (778, 779, 785, 784), (776, 777, 783, 782), (786, 787, 789, 788), (794, 795, 793, 792), (792, 793, 791, 790), (796, 797, 787, 786), (795, 789, 787, 797), (793, 795, 797, 791), (790, 791, 797, 796), (788, 789, 795, 794), (798, 799, 801, 800), (806, 807, 805, 804), (804, 805, 803, 802), (808, 809, 799, 798), (807, 801, 799, 809), (805, 807, 809, 803), (802, 803, 809, 808), (800, 801, 807, 806), (810, 811, 813, 812), (818, 819, 817, 816), (816, 817, 815, 814), (820, 821, 811, 810), (819, 813, 811, 821), (817, 819, 821, 815), (814, 815, 821, 820), (812, 813, 819, 818), (822, 823, 825, 824), (830, 831, 829, 828), (828, 829, 827, 826), (832, 833, 823, 822), (831, 825, 823, 833), (829, 831, 833, 827), (826, 827, 833, 832), (824, 825, 831, 830), (834, 835, 837, 836), (842, 843, 841, 840), (840, 841, 839, 838), (844, 845, 835, 834), (843, 837, 835, 845), (841, 843, 845, 839), (838, 839, 845, 844), (836, 837, 843, 842), (846, 847, 849, 848), (854, 855, 853, 852), (852, 853, 851, 850), (856, 857, 847, 846), (855, 849, 847, 857), (853, 855, 857, 851), (850, 851, 857, 856), (848, 849, 855, 854), (858, 859, 861, 860), (866, 867, 865, 864), (864, 865, 863, 862), (868, 869, 859, 858), (867, 861, 859, 869), (865, 867, 869, 863), (862, 863, 869, 868), (860, 861, 867, 866), (870, 871, 873, 872), (878, 879, 877, 876), (876, 877, 875, 874), (880, 881, 871, 870), (879, 873, 871, 881), (877, 879, 881, 875), (874, 875, 881, 880), (872, 873, 879, 878), (882, 883, 885, 884), (890, 891, 889, 888), (888, 889, 887, 886), (892, 893, 883, 882), (891, 885, 883, 893), (889, 891, 893, 887), (886, 887, 893, 892), (884, 885, 891, 890), (894, 895, 897, 896), (900, 901, 899, 898), (898, 899, 895, 894), (901, 897, 895, 899), (896, 897, 901, 900), (900, 901, 905, 904), (904, 905, 903, 902), (905, 901, 899, 903), (902, 903, 899, 898), (906, 907, 909, 908), (914, 915, 913, 912), (912, 913, 911, 910), (916, 917, 907, 906), (915, 909, 907, 917), (913, 915, 917, 911), (910, 911, 917, 916), (908, 909, 915, 914), (918, 919, 921, 920), (926, 927, 925, 924), (924, 925, 923, 922), (928, 929, 919, 918), (927, 921, 919, 929), (925, 927, 929, 923), (922, 923, 929, 928), (920, 921, 927, 926), (930, 931, 933, 932), (938, 939, 937, 936), (936, 937, 935, 934), (940, 941, 931, 930), (939, 933, 931, 941), (937, 939, 941, 935), (934, 935, 941, 940), (932, 933, 939, 938), (942, 943, 945, 944), (950, 951, 949, 948), (948, 949, 947, 946), (952, 953, 943, 942), (951, 945, 943, 953), (949, 951, 953, 947), (946, 947, 953, 952), (944, 945, 951, 950), (954, 955, 957, 956), (960, 961, 959, 958), (958, 959, 955, 954), (961, 957, 955, 959), (956, 957, 961, 960), (960, 961, 965, 964), (964, 965, 963, 962), (965, 961, 959, 963), (962, 963, 959, 958), (966, 967, 969, 968), (974, 975, 973, 972), (972, 973, 971, 970), (976, 977, 967, 966), (975, 969, 967, 977), (973, 975, 977, 971), (970, 971, 977, 976), (968, 969, 975, 974), (978, 979, 981, 980), (986, 987, 985, 984), (984, 985, 983, 982), (988, 989, 979, 978), (987, 981, 979, 989), (985, 987, 989, 983), (982, 983, 989, 988), (980, 981, 987, 986), (990, 991, 993, 992), (998, 999, 997, 996), (996, 997, 995, 994), (1000, 1001, 991, 990), (999, 993, 991, 1001), (997, 999, 1001, 995), (994, 995, 1001, 1000), (992, 993, 999, 998), (1002, 1003, 1005, 1004), (1010, 1011, 1009, 1008), (1008, 1009, 1007, 1006), (1012, 1013, 1003, 1002), (1011, 1005, 1003, 1013), (1009, 1011, 1013, 1007), (1006, 1007, 1013, 1012), (1004, 1005, 1011, 1010), (1014, 1015, 1017, 1016), (588, 589, 1015, 1014), (589, 591, 1017, 1015), (590, 588, 1014, 1016), (1018, 1019, 1021, 1020), (1026, 1027, 1025, 1024), (1024, 1025, 1023, 1022), (1028, 1029, 1019, 1018), (1027, 1021, 1019, 1029), (1025, 1027, 1029, 1023), (1022, 1023, 1029, 1028), (1020, 1021, 1027, 1026), (1030, 1031, 1033, 1032), (1038, 1039, 1037, 1036), (1036, 1037, 1035, 1034), (1040, 1041, 1031, 1030), (1039, 1033, 1031, 1041), (1037, 1039, 1041, 1035), (1034, 1035, 1041, 1040), (1032, 1033, 1039, 1038), (1042, 1043, 1045, 1044), (1050, 1051, 1049, 1048), (1048, 1049, 1047, 1046), (1052, 1053, 1043, 1042), (1051, 1045, 1043, 1053), (1049, 1051, 1053, 1047), (1046, 1047, 1053, 1052), (1044, 1045, 1051, 1050), (1054, 1055, 1057, 1056), (1062, 1063, 1061, 1060), (1060, 1061, 1059, 1058), (1064, 1065, 1055, 1054), (1063, 1057, 1055, 1065), (1061, 1063, 1065, 1059), (1058, 1059, 1065, 1064), (1056, 1057, 1063, 1062), (1066, 1067, 1069, 1068), (1074, 1075, 1073, 1072), (1072, 1073, 1071, 1070), (1076, 1077, 1067, 1066), (1075, 1069, 1067, 1077), (1073, 1075, 1077, 1071), (1070, 1071, 1077, 1076), (1068, 1069, 1075, 1074)])
_uv = me_cube_001.uv_layers.new(name='UVMap')
_uv.uv.foreach_set('vector', [0.5, 0.1831, 0.625, 0.1831, 0.625, 0.25, 0.5, 0.25, 0.5, 0.25, 0.625, 0.25, 0.625, 0.5, 0.5, 0.5, 0.5, 0.5754, 0.625, 0.5754, 0.625, 0.75, 0.5, 0.75, 0.5, 0.75, 0.625, 0.75, 0.625, 1.0, 0.5, 1.0, 0.125, 0.5754, 0.375, 0.5754, 0.375, 0.75, 0.125, 0.75, 0.875, 0.5754, 0.875, 0.75, 0.8195, 0.7419, 0.8195, 0.6899, 0.8195, 0.7419, 0.875, 0.75, 0.625, 0.75, 0.625, 0.5754, 0.875, 0.5754, 0.8195, 0.6899, 0.7699, 0.6899, 0.7699, 0.7419, 0.625, 0.5669, 0.875, 0.5669, 0.875, 0.5754, 0.625, 0.5754, 0.125, 0.5669, 0.375, 0.5669, 0.375, 0.5754, 0.125, 0.5754, 0.5, 0.5669, 0.625, 0.5669, 0.625, 0.5754, 0.5, 0.5754, 0.5, 0.0, 0.625, 0.0, 0.625, 0.1746, 0.5, 0.1746, 0.5, 0.5, 0.625, 0.5, 0.625, 0.5669, 0.5, 0.5669, 0.125, 0.5, 0.375, 0.5, 0.375, 0.5669, 0.125, 0.5669, 0.625, 0.5, 0.875, 0.5, 0.875, 0.5669, 0.625, 0.5669, 0.5, 0.1746, 0.625, 0.1746, 0.625, 0.1831, 0.5, 0.1831, 0.375, 0.1746, 0.5, 0.1746, 0.5, 0.1831, 0.375, 0.1831, 0.375, 0.5, 0.5, 0.5, 0.5, 0.5669, 0.375, 0.5669, 0.375, 0.0, 0.5, 0.0, 0.5, 0.1746, 0.375, 0.1746, 0.375, 0.5669, 0.5, 0.5669, 0.5, 0.5754, 0.375, 0.5754, 0.375, 0.75, 0.5, 0.75, 0.5, 1.0, 0.375, 1.0, 0.375, 0.5754, 0.5, 0.5754, 0.5, 0.75, 0.375, 0.75, 0.375, 0.25, 0.5, 0.25, 0.5, 0.5, 0.375, 0.5, 0.375, 0.1831, 0.5, 0.1831, 0.5, 0.25, 0.375, 0.25, 0.3794, 0.0, 0.375, 0.0, 0.375, 0.25, 0.3794, 0.25, 0.3794, 0.25, 0.375, 0.25, 0.375, 0.5, 0.3794, 0.5, 0.375, 0.5, 0.375, 0.75, 0.3794, 0.75, 0.3794, 0.5, 0.375, 0.75, 0.375, 1.0, 0.3794, 1.0, 0.3794, 0.75, 0.375, 0.25, 0.375, 1.0, 0.375, 0.75, 0.375, 0.5, 1.0, 0.5, 1.0, 1.0, 0.875, 1.0, 0.875, 0.5, 0.875, 0.5, 0.875, 1.0, 0.75, 1.0, 0.75, 0.5, 0.75, 0.5, 0.75, 1.0, 0.625, 1.0, 0.625, 0.5, 0.625, 0.5, 0.625, 1.0, 0.5, 1.0, 0.5, 0.5, 0.5, 0.5, 0.5, 1.0, 0.375, 1.0, 0.375, 0.5, 0.375, 0.5, 0.375, 1.0, 0.25, 1.0, 0.25, 0.5, 0.4197, 0.4197, 0.25, 0.49, 0.08029, 0.4197, 0.01, 0.25, 0.08029, 0.08029, 0.25, 0.01, 0.4197, 0.08029, 0.49, 0.25, 0.25, 0.5, 0.25, 1.0, 0.125, 1.0, 0.125, 0.5, 0.125, 0.5, 0.125, 1.0, 0.0, 1.0, 0.0, 0.5, 0.5, 0.5, 0.375, 0.5, 0.375, 0.5, 0.5, 0.5, 0.375, 0.5, 0.25, 0.5, 0.25, 0.5, 0.375, 0.5, 1.0, 0.5, 0.875, 0.5, 0.875, 0.5, 1.0, 0.5, 0.625, 0.5, 0.75, 0.5, 0.75, 0.5, 0.625, 0.5, 0.5, 0.5, 0.625, 0.5, 0.625, 0.5, 0.5, 0.5, 0.75, 0.5, 0.875, 0.5, 0.875, 0.5, 0.75, 0.5, 0.0, 0.5, 0.125, 0.5, 0.125, 0.5, 0.0, 0.5, 0.875, 0.5, 1.0, 0.5, 1.0, 0.5, 0.875, 0.5, 0.625, 0.5, 0.5, 0.5, 0.5, 0.5, 0.625, 0.5, 0.75, 0.49, 0.9197, 0.4197, 0.99, 0.25, 0.9197, 0.08029, 0.75, 0.01, 0.5803, 0.08029, 0.51, 0.25, 0.5803, 0.4197, 0.625, 0.5, 0.5, 0.5, 0.5, 0.5, 0.625, 0.5, 0.875, 0.5, 0.75, 0.5, 0.75, 0.5, 0.875, 0.5, 0.25, 0.5, 0.125, 0.5, 0.125, 0.5, 0.25, 0.5, 0.5, 0.5, 0.375, 0.5, 0.375, 0.5, 0.5, 0.5, 0.75, 0.5, 0.625, 0.5, 0.625, 0.5, 0.75, 0.5, 1.0, 0.5, 0.875, 0.5, 0.875, 0.5, 1.0, 0.5, 0.125, 0.5, 0.0, 0.5, 0.0, 0.5, 0.125, 0.5, 1.0, 0.5, 0.875, 0.5, 0.875, 1.0, 1.0, 1.0, 0.875, 0.5, 0.75, 0.5, 0.75, 1.0, 0.875, 1.0, 0.75, 0.5, 0.625, 0.5, 0.625, 1.0, 0.75, 1.0, 0.625, 0.5, 0.5, 0.5, 0.5, 1.0, 0.625, 1.0, 0.5, 0.5, 0.375, 0.5, 0.375, 1.0, 0.5, 1.0, 0.375, 0.5, 0.25, 0.5, 0.25, 1.0, 0.375, 1.0, 0.4197, 0.4197, 0.49, 0.25, 0.4197, 0.08029, 0.25, 0.01, 0.08029, 0.08029, 0.01, 0.25, 0.08029, 0.4197, 0.25, 0.49, 0.25, 0.5, 0.125, 0.5, 0.125, 1.0, 0.25, 1.0, 0.125, 0.5, 0.0, 0.5, 0.0, 1.0, 0.125, 1.0, 0.625, 0.5, 0.75, 0.5, 0.75, 0.5, 0.625, 0.5, 0.375, 0.5, 0.375, 0.5, 0.25, 0.5, 0.25, 0.5, 0.125, 0.5, 0.0, 0.5, 0.0, 0.5, 0.125, 0.5, 0.125, 0.5, 0.25, 0.5, 0.25, 0.5, 0.125, 0.5, 0.75, 0.5, 0.625, 0.5, 0.625, 0.5, 0.75, 0.5, 0.125, 0.5, 0.0, 0.5, 0.0, 0.5, 0.125, 0.5, 0.75, 0.5, 0.875, 0.5, 0.875, 0.5, 0.75, 0.5, 0.25, 0.5, 0.125, 0.5, 0.125, 0.5, 0.25, 0.5, 0.25, 0.5, 0.125, 0.5, 0.125, 0.5, 0.25, 0.5, 0.625, 0.5, 0.625, 0.5, 0.5, 0.5, 0.5, 0.5, 0.875, 0.5, 0.875, 0.5, 0.75, 0.5, 0.75, 0.5, 0.25, 0.5, 0.25, 0.5, 0.125, 0.5, 0.125, 0.5, 0.5, 0.5, 0.5, 0.5, 0.375, 0.5, 0.375, 0.5, 0.75, 0.5, 0.75, 0.5, 0.625, 0.5, 0.625, 0.5, 1.0, 0.5, 1.0, 0.5, 0.875, 0.5, 0.875, 0.5, 0.125, 0.5, 0.125, 0.5, 0.0, 0.5, 0.0, 0.5, 0.75, 0.5, 0.625, 0.5, 0.625, 0.5, 0.75, 0.5, 0.375, 0.5, 0.25, 0.5, 0.25, 0.5, 0.375, 0.5, 0.625, 0.5, 0.5, 0.5, 0.5, 0.5, 0.625, 0.5, 0.25, 0.5, 0.125, 0.5, 0.125, 0.5, 0.25, 0.5, 0.875, 0.5, 0.75, 0.5, 0.75, 0.5, 0.875, 0.5, 0.5, 0.5, 0.375, 0.5, 0.375, 0.5, 0.5, 0.5, 0.125, 0.5, 0.0, 0.5, 0.0, 0.5, 0.125, 0.5, 1.0, 0.5, 0.875, 0.5, 0.875, 0.5, 1.0, 0.5, 0.75, 0.5, 0.75, 0.5, 0.625, 0.5, 0.625, 0.5, 0.375, 0.5, 0.375, 0.5, 0.25, 0.5, 0.25, 0.5, 0.625, 0.5, 0.625, 0.5, 0.5, 0.5, 0.5, 0.5, 0.25, 0.5, 0.25, 0.5, 0.125, 0.5, 0.125, 0.5, 0.875, 0.5, 0.875, 0.5, 0.75, 0.5, 0.75, 0.5, 0.5, 0.5, 0.5, 0.5, 0.375, 0.5, 0.375, 0.5, 0.125, 0.5, 0.125, 0.5, 0.0, 0.5, 0.0, 0.5, 1.0, 0.5, 1.0, 0.5, 0.875, 0.5, 0.875, 0.5, 1.0, 0.5, 0.875, 0.5, 0.875, 0.5, 1.0, 0.5, 0.5, 0.5, 0.625, 0.5, 0.625, 0.5, 0.5, 0.5, 0.875, 0.5, 0.75, 0.5, 0.75, 0.5, 0.875, 0.5, 0.375, 0.5, 0.5, 0.5, 0.5, 0.5, 0.375, 0.5, 0.75, 0.5, 0.625, 0.5, 0.625, 0.5, 0.75, 0.5, 0.375, 0.5, 0.5, 0.5, 0.5, 0.5, 0.375, 0.5, 0.25, 0.5, 0.375, 0.5, 0.375, 0.5, 0.25, 0.5, 0.875, 0.5, 1.0, 0.5, 1.0, 0.5, 0.875, 0.5, 0.625, 0.5, 0.5, 0.5, 0.5, 0.5, 0.625, 0.5, 0.375, 0.5, 0.25, 0.5, 0.25, 0.5, 0.375, 0.5, 0.125, 0.5, 0.25, 0.5, 0.25, 0.5, 0.125, 0.5, 0.5, 0.5, 0.375, 0.5, 0.375, 0.5, 0.5, 0.5, 0.875, 0.5, 0.75, 0.5, 0.75, 0.5, 0.875, 0.5, 0.0, 0.5, 0.125, 0.5, 0.125, 0.5, 0.0, 0.5, 0.375, 0.5, 0.25, 0.5, 0.25, 0.5, 0.375, 0.5, 0.25, 0.5, 0.375, 0.5, 0.375, 0.5, 0.25, 0.5, 0.375, 0.0, 0.625, 0.0, 0.625, 0.25, 0.375, 0.25, 0.375, 0.375, 0.625, 0.375, 0.625, 0.5, 0.375, 0.5, 0.375, 0.5, 0.625, 0.5, 0.625, 0.75, 0.375, 0.75, 0.375, 0.875, 0.625, 0.875, 0.625, 1.0, 0.375, 1.0, 0.75, 0.5, 0.875, 0.5, 0.875, 0.75, 0.75, 0.75, 0.625, 0.5, 0.75, 0.5, 0.75, 0.75, 0.625, 0.75, 0.375, 0.75, 0.625, 0.75, 0.625, 0.875, 0.375, 0.875, 0.375, 0.25, 0.625, 0.25, 0.625, 0.375, 0.375, 0.375, 0.375, 0.0, 0.625, 0.0, 0.625, 0.25, 0.375, 0.25, 0.375, 0.375, 0.625, 0.375, 0.625, 0.5, 0.375, 0.5, 0.375, 0.5, 0.625, 0.5, 0.625, 0.75, 0.375, 0.75, 0.375, 0.875, 0.625, 0.875, 0.625, 1.0, 0.375, 1.0, 0.75, 0.5, 0.875, 0.5, 0.875, 0.75, 0.75, 0.75, 0.625, 0.5, 0.75, 0.5, 0.75, 0.75, 0.625, 0.75, 0.375, 0.75, 0.625, 0.75, 0.625, 0.875, 0.375, 0.875, 0.375, 0.25, 0.625, 0.25, 0.625, 0.375, 0.375, 0.375, 0.375, 0.0, 0.625, 0.0, 0.625, 0.25, 0.375, 0.25, 0.375, 0.375, 0.625, 0.375, 0.625, 0.5, 0.375, 0.5, 0.375, 0.5, 0.625, 0.5, 0.625, 0.75, 0.375, 0.75, 0.375, 0.875, 0.625, 0.875, 0.625, 1.0, 0.375, 1.0, 0.75, 0.5, 0.875, 0.5, 0.875, 0.75, 0.75, 0.75, 0.625, 0.5, 0.75, 0.5, 0.75, 0.75, 0.625, 0.75, 0.375, 0.75, 0.625, 0.75, 0.625, 0.875, 0.375, 0.875, 0.375, 0.25, 0.625, 0.25, 0.625, 0.375, 0.375, 0.375, 0.375, 0.0, 0.625, 0.0, 0.625, 0.25, 0.375, 0.25, 0.375, 0.375, 0.625, 0.375, 0.625, 0.5, 0.375, 0.5, 0.375, 0.5, 0.625, 0.5, 0.625, 0.75, 0.375, 0.75, 0.375, 0.875, 0.625, 0.875, 0.625, 1.0, 0.375, 1.0, 0.75, 0.5, 0.875, 0.5, 0.875, 0.75, 0.75, 0.75, 0.625, 0.5, 0.75, 0.5, 0.75, 0.75, 0.625, 0.75, 0.375, 0.75, 0.625, 0.75, 0.625, 0.875, 0.375, 0.875, 0.375, 0.25, 0.625, 0.25, 0.625, 0.375, 0.375, 0.375, 0.375, 0.0, 0.625, 0.0, 0.625, 0.25, 0.375, 0.25, 0.375, 0.375, 0.625, 0.375, 0.625, 0.5, 0.375, 0.5, 0.375, 0.5, 0.625, 0.5, 0.625, 0.75, 0.375, 0.75, 0.375, 0.875, 0.625, 0.875, 0.625, 1.0, 0.375, 1.0, 0.75, 0.5, 0.875, 0.5, 0.875, 0.75, 0.75, 0.75, 0.625, 0.5, 0.75, 0.5, 0.75, 0.75, 0.625, 0.75, 0.375, 0.75, 0.625, 0.75, 0.625, 0.875, 0.375, 0.875, 0.375, 0.25, 0.625, 0.25, 0.625, 0.375, 0.375, 0.375, 0.375, 0.0, 0.625, 0.0, 0.625, 0.25, 0.375, 0.25, 0.375, 0.375, 0.625, 0.375, 0.625, 0.5, 0.375, 0.5, 0.375, 0.5, 0.625, 0.5, 0.625, 0.75, 0.375, 0.75, 0.375, 0.875, 0.625, 0.875, 0.625, 1.0, 0.375, 1.0, 0.75, 0.5, 0.875, 0.5, 0.875, 0.75, 0.75, 0.75, 0.625, 0.5, 0.75, 0.5, 0.75, 0.75, 0.625, 0.75, 0.375, 0.75, 0.625, 0.75, 0.625, 0.875, 0.375, 0.875, 0.375, 0.25, 0.625, 0.25, 0.625, 0.375, 0.375, 0.375, 0.375, 0.0, 0.625, 0.0, 0.625, 0.25, 0.375, 0.25, 0.375, 0.375, 0.625, 0.375, 0.625, 0.5, 0.375, 0.5, 0.375, 0.5, 0.625, 0.5, 0.625, 0.75, 0.375, 0.75, 0.375, 0.875, 0.625, 0.875, 0.625, 1.0, 0.375, 1.0, 0.75, 0.5, 0.875, 0.5, 0.875, 0.75, 0.75, 0.75, 0.625, 0.5, 0.75, 0.5, 0.75, 0.75, 0.625, 0.75, 0.375, 0.75, 0.625, 0.75, 0.625, 0.875, 0.375, 0.875, 0.375, 0.25, 0.625, 0.25, 0.625, 0.375, 0.375, 0.375, 0.375, 0.0, 0.625, 0.0, 0.625, 0.25, 0.375, 0.25, 0.375, 0.375, 0.625, 0.375, 0.625, 0.5, 0.375, 0.5, 0.375, 0.5, 0.625, 0.5, 0.625, 0.75, 0.375, 0.75, 0.375, 0.875, 0.625, 0.875, 0.625, 1.0, 0.375, 1.0, 0.75, 0.5, 0.875, 0.5, 0.875, 0.75, 0.75, 0.75, 0.625, 0.5, 0.75, 0.5, 0.75, 0.75, 0.625, 0.75, 0.375, 0.75, 0.625, 0.75, 0.625, 0.875, 0.375, 0.875, 0.375, 0.25, 0.625, 0.25, 0.625, 0.375, 0.375, 0.375, 0.375, 0.0, 0.625, 0.0, 0.625, 0.25, 0.375, 0.25, 0.375, 0.375, 0.625, 0.375, 0.625, 0.5, 0.375, 0.5, 0.375, 0.5, 0.625, 0.5, 0.625, 0.75, 0.375, 0.75, 0.375, 0.875, 0.625, 0.875, 0.625, 1.0, 0.375, 1.0, 0.75, 0.5, 0.875, 0.5, 0.875, 0.75, 0.75, 0.75, 0.625, 0.5, 0.75, 0.5, 0.75, 0.75, 0.625, 0.75, 0.375, 0.75, 0.625, 0.75, 0.625, 0.875, 0.375, 0.875, 0.375, 0.25, 0.625, 0.25, 0.625, 0.375, 0.375, 0.375, 0.375, 0.0, 0.625, 0.0, 0.625, 0.25, 0.375, 0.25, 0.375, 0.375, 0.625, 0.375, 0.625, 0.5, 0.375, 0.5, 0.375, 0.5, 0.625, 0.5, 0.625, 0.75, 0.375, 0.75, 0.375, 0.875, 0.625, 0.875, 0.625, 1.0, 0.375, 1.0, 0.75, 0.5, 0.875, 0.5, 0.875, 0.75, 0.75, 0.75, 0.625, 0.5, 0.75, 0.5, 0.75, 0.75, 0.625, 0.75, 0.375, 0.75, 0.625, 0.75, 0.625, 0.875, 0.375, 0.875, 0.375, 0.25, 0.625, 0.25, 0.625, 0.375, 0.375, 0.375, 0.375, 0.0, 0.625, 0.0, 0.625, 0.25, 0.375, 0.25, 0.375, 0.375, 0.625, 0.375, 0.625, 0.5, 0.375, 0.5, 0.375, 0.5, 0.625, 0.5, 0.625, 0.75, 0.375, 0.75, 0.375, 0.875, 0.625, 0.875, 0.625, 1.0, 0.375, 1.0, 0.75, 0.5, 0.875, 0.5, 0.875, 0.75, 0.75, 0.75, 0.625, 0.5, 0.75, 0.5, 0.75, 0.75, 0.625, 0.75, 0.375, 0.75, 0.625, 0.75, 0.625, 0.875, 0.375, 0.875, 0.375, 0.25, 0.625, 0.25, 0.625, 0.375, 0.375, 0.375, 0.375, 0.0, 0.625, 0.0, 0.625, 0.25, 0.375, 0.25, 0.375, 0.375, 0.625, 0.375, 0.625, 0.5, 0.375, 0.5, 0.375, 0.5, 0.625, 0.5, 0.625, 0.75, 0.375, 0.75, 0.375, 0.875, 0.625, 0.875, 0.625, 1.0, 0.375, 1.0, 0.75, 0.5, 0.875, 0.5, 0.875, 0.75, 0.75, 0.75, 0.625, 0.5, 0.75, 0.5, 0.75, 0.75, 0.625, 0.75, 0.375, 0.75, 0.625, 0.75, 0.625, 0.875, 0.375, 0.875, 0.375, 0.25, 0.625, 0.25, 0.625, 0.375, 0.375, 0.375, 0.375, 0.0, 0.625, 0.0, 0.625, 0.25, 0.375, 0.25, 0.375, 0.375, 0.625, 0.375, 0.625, 0.5, 0.375, 0.5, 0.375, 0.5, 0.625, 0.5, 0.625, 0.75, 0.375, 0.75, 0.375, 0.875, 0.625, 0.875, 0.625, 1.0, 0.375, 1.0, 0.75, 0.5, 0.875, 0.5, 0.875, 0.75, 0.75, 0.75, 0.625, 0.5, 0.75, 0.5, 0.75, 0.75, 0.625, 0.75, 0.375, 0.75, 0.625, 0.75, 0.625, 0.875, 0.375, 0.875, 0.375, 0.25, 0.625, 0.25, 0.625, 0.375, 0.375, 0.375, 0.375, 0.0, 0.625, 0.0, 0.625, 0.25, 0.375, 0.25, 0.375, 0.375, 0.625, 0.375, 0.625, 0.5, 0.375, 0.5, 0.375, 0.5, 0.625, 0.5, 0.625, 0.75, 0.375, 0.75, 0.375, 0.875, 0.625, 0.875, 0.625, 1.0, 0.375, 1.0, 0.75, 0.5, 0.875, 0.5, 0.875, 0.75, 0.75, 0.75, 0.625, 0.5, 0.75, 0.5, 0.75, 0.75, 0.625, 0.75, 0.375, 0.75, 0.625, 0.75, 0.625, 0.875, 0.375, 0.875, 0.375, 0.25, 0.625, 0.25, 0.625, 0.375, 0.375, 0.375, 0.375, 0.0, 0.625, 0.0, 0.625, 0.25, 0.375, 0.25, 0.375, 0.375, 0.625, 0.375, 0.625, 0.5, 0.375, 0.5, 0.375, 0.5, 0.625, 0.5, 0.625, 0.75, 0.375, 0.75, 0.375, 0.875, 0.625, 0.875, 0.625, 1.0, 0.375, 1.0, 0.75, 0.5, 0.875, 0.5, 0.875, 0.75, 0.75, 0.75, 0.625, 0.5, 0.75, 0.5, 0.75, 0.75, 0.625, 0.75, 0.375, 0.75, 0.625, 0.75, 0.625, 0.875, 0.375, 0.875, 0.375, 0.25, 0.625, 0.25, 0.625, 0.375, 0.375, 0.375, 0.375, 0.0, 0.625, 0.0, 0.625, 0.25, 0.375, 0.25, 0.375, 0.375, 0.625, 0.375, 0.625, 0.5, 0.375, 0.5, 0.375, 0.5, 0.625, 0.5, 0.625, 0.75, 0.375, 0.75, 0.375, 0.875, 0.625, 0.875, 0.625, 1.0, 0.375, 1.0, 0.75, 0.5, 0.875, 0.5, 0.875, 0.75, 0.75, 0.75, 0.625, 0.5, 0.75, 0.5, 0.75, 0.75, 0.625, 0.75, 0.375, 0.75, 0.625, 0.75, 0.625, 0.875, 0.375, 0.875, 0.375, 0.25, 0.625, 0.25, 0.625, 0.375, 0.375, 0.375, 0.375, 0.0, 0.625, 0.0, 0.625, 0.25, 0.375, 0.25, 0.375, 0.375, 0.625, 0.375, 0.625, 0.5, 0.375, 0.5, 0.375, 0.5, 0.625, 0.5, 0.625, 0.75, 0.375, 0.75, 0.375, 0.875, 0.625, 0.875, 0.625, 1.0, 0.375, 1.0, 0.75, 0.5, 0.875, 0.5, 0.875, 0.75, 0.75, 0.75, 0.625, 0.5, 0.75, 0.5, 0.75, 0.75, 0.625, 0.75, 0.375, 0.75, 0.625, 0.75, 0.625, 0.875, 0.375, 0.875, 0.375, 0.25, 0.625, 0.25, 0.625, 0.375, 0.375, 0.375, 0.375, 0.0, 0.625, 0.0, 0.625, 0.25, 0.375, 0.25, 0.375, 0.375, 0.625, 0.375, 0.625, 0.5, 0.375, 0.5, 0.375, 0.5, 0.625, 0.5, 0.625, 0.75, 0.375, 0.75, 0.375, 0.875, 0.625, 0.875, 0.625, 1.0, 0.375, 1.0, 0.75, 0.5, 0.875, 0.5, 0.875, 0.75, 0.75, 0.75, 0.625, 0.5, 0.75, 0.5, 0.75, 0.75, 0.625, 0.75, 0.375, 0.75, 0.625, 0.75, 0.625, 0.875, 0.375, 0.875, 0.375, 0.25, 0.625, 0.25, 0.625, 0.375, 0.375, 0.375, 0.375, 0.0, 0.625, 0.0, 0.625, 0.25, 0.375, 0.25, 0.375, 0.375, 0.625, 0.375, 0.625, 0.5, 0.375, 0.5, 0.375, 0.5, 0.625, 0.5, 0.625, 0.75, 0.375, 0.75, 0.375, 0.875, 0.625, 0.875, 0.625, 1.0, 0.375, 1.0, 0.75, 0.5, 0.875, 0.5, 0.875, 0.75, 0.75, 0.75, 0.625, 0.5, 0.75, 0.5, 0.75, 0.75, 0.625, 0.75, 0.375, 0.75, 0.625, 0.75, 0.625, 0.875, 0.375, 0.875, 0.375, 0.25, 0.625, 0.25, 0.625, 0.375, 0.375, 0.375, 0.375, 0.0, 0.625, 0.0, 0.625, 0.25, 0.375, 0.25, 0.375, 0.375, 0.625, 0.375, 0.625, 0.5, 0.375, 0.5, 0.375, 0.5, 0.625, 0.5, 0.625, 0.75, 0.375, 0.75, 0.375, 0.875, 0.625, 0.875, 0.625, 1.0, 0.375, 1.0, 0.75, 0.5, 0.875, 0.5, 0.875, 0.75, 0.75, 0.75, 0.625, 0.5, 0.75, 0.5, 0.75, 0.75, 0.625, 0.75, 0.375, 0.75, 0.625, 0.75, 0.625, 0.875, 0.375, 0.875, 0.375, 0.25, 0.625, 0.25, 0.625, 0.375, 0.375, 0.375, 0.375, 0.0, 0.625, 0.0, 0.625, 0.25, 0.375, 0.25, 0.375, 0.375, 0.625, 0.375, 0.625, 0.5, 0.375, 0.5, 0.375, 0.5, 0.625, 0.5, 0.625, 0.75, 0.375, 0.75, 0.375, 0.875, 0.625, 0.875, 0.625, 1.0, 0.375, 1.0, 0.75, 0.5, 0.875, 0.5, 0.875, 0.75, 0.75, 0.75, 0.625, 0.5, 0.75, 0.5, 0.75, 0.75, 0.625, 0.75, 0.375, 0.75, 0.625, 0.75, 0.625, 0.875, 0.375, 0.875, 0.375, 0.25, 0.625, 0.25, 0.625, 0.375, 0.375, 0.375, 0.375, 0.0, 0.625, 0.0, 0.625, 0.25, 0.375, 0.25, 0.375, 0.375, 0.625, 0.375, 0.625, 0.5, 0.375, 0.5, 0.375, 0.5, 0.625, 0.5, 0.625, 0.75, 0.375, 0.75, 0.375, 0.875, 0.625, 0.875, 0.625, 1.0, 0.375, 1.0, 0.75, 0.5, 0.875, 0.5, 0.875, 0.75, 0.75, 0.75, 0.625, 0.5, 0.75, 0.5, 0.75, 0.75, 0.625, 0.75, 0.375, 0.75, 0.625, 0.75, 0.625, 0.875, 0.375, 0.875, 0.375, 0.25, 0.625, 0.25, 0.625, 0.375, 0.375, 0.375, 0.375, 0.0, 0.625, 0.0, 0.625, 0.25, 0.375, 0.25, 0.375, 0.375, 0.625, 0.375, 0.625, 0.5, 0.375, 0.5, 0.375, 0.5, 0.625, 0.5, 0.625, 0.75, 0.375, 0.75, 0.375, 0.875, 0.625, 0.875, 0.625, 1.0, 0.375, 1.0, 0.75, 0.5, 0.875, 0.5, 0.875, 0.75, 0.75, 0.75, 0.625, 0.5, 0.75, 0.5, 0.75, 0.75, 0.625, 0.75, 0.375, 0.75, 0.625, 0.75, 0.625, 0.875, 0.375, 0.875, 0.375, 0.25, 0.625, 0.25, 0.625, 0.375, 0.375, 0.375, 0.375, 0.0, 0.625, 0.0, 0.625, 0.25, 0.375, 0.25, 0.375, 0.375, 0.625, 0.375, 0.625, 0.5, 0.375, 0.5, 0.375, 0.5, 0.625, 0.5, 0.625, 0.75, 0.375, 0.75, 0.375, 0.875, 0.625, 0.875, 0.625, 1.0, 0.375, 1.0, 0.75, 0.5, 0.875, 0.5, 0.875, 0.75, 0.75, 0.75, 0.625, 0.5, 0.75, 0.5, 0.75, 0.75, 0.625, 0.75, 0.375, 0.75, 0.625, 0.75, 0.625, 0.875, 0.375, 0.875, 0.375, 0.25, 0.625, 0.25, 0.625, 0.375, 0.375, 0.375, 0.375, 0.0, 0.625, 0.0, 0.625, 0.25, 0.375, 0.25, 0.375, 0.375, 0.625, 0.375, 0.625, 0.5, 0.375, 0.5, 0.375, 0.5, 0.625, 0.5, 0.625, 0.75, 0.375, 0.75, 0.375, 0.875, 0.625, 0.875, 0.625, 1.0, 0.375, 1.0, 0.75, 0.5, 0.875, 0.5, 0.875, 0.75, 0.75, 0.75, 0.625, 0.5, 0.75, 0.5, 0.75, 0.75, 0.625, 0.75, 0.375, 0.75, 0.625, 0.75, 0.625, 0.875, 0.375, 0.875, 0.375, 0.25, 0.625, 0.25, 0.625, 0.375, 0.375, 0.375, 0.375, 0.0, 0.625, 0.0, 0.625, 0.25, 0.375, 0.25, 0.375, 0.375, 0.625, 0.375, 0.625, 0.5, 0.375, 0.5, 0.375, 0.5, 0.625, 0.5, 0.625, 0.75, 0.375, 0.75, 0.375, 0.875, 0.625, 0.875, 0.625, 1.0, 0.375, 1.0, 0.75, 0.5, 0.875, 0.5, 0.875, 0.75, 0.75, 0.75, 0.625, 0.5, 0.75, 0.5, 0.75, 0.75, 0.625, 0.75, 0.375, 0.75, 0.625, 0.75, 0.625, 0.875, 0.375, 0.875, 0.375, 0.25, 0.625, 0.25, 0.625, 0.375, 0.375, 0.375, 0.375, 0.0, 0.625, 0.0, 0.625, 0.25, 0.375, 0.25, 0.375, 0.5, 0.625, 0.5, 0.625, 0.75, 0.375, 0.75, 0.375, 0.875, 0.625, 0.875, 0.625, 1.0, 0.375, 1.0, 0.75, 0.5, 0.875, 0.5, 0.875, 0.75, 0.75, 0.75, 0.375, 0.25, 0.625, 0.25, 0.625, 0.375, 0.375, 0.375, 0.375, 0.375, 0.625, 0.375, 0.625, 0.5, 0.375, 0.5, 0.375, 0.5, 0.625, 0.5, 0.625, 0.75, 0.375, 0.75, 0.625, 0.5, 0.75, 0.5, 0.75, 0.75, 0.625, 0.75, 0.375, 0.75, 0.625, 0.75, 0.625, 0.875, 0.375, 0.875, 0.625, 0.5, 0.75, 0.5, 0.75, 0.75, 0.625, 0.75, 0.375, 0.0, 0.625, 0.0, 0.625, 0.25, 0.375, 0.25, 0.75, 0.5, 0.875, 0.5, 0.875, 0.75, 0.75, 0.75, 0.375, 0.5, 0.625, 0.5, 0.625, 0.75, 0.375, 0.75, 0.375, 0.375, 0.625, 0.375, 0.625, 0.5, 0.375, 0.5, 0.375, 0.5, 0.625, 0.5, 0.625, 0.75, 0.375, 0.75, 0.375, 0.875, 0.625, 0.875, 0.625, 1.0, 0.375, 1.0, 0.375, 0.25, 0.625, 0.25, 0.625, 0.375, 0.375, 0.375, 0.375, 0.0, 0.625, 0.0, 0.625, 0.25, 0.375, 0.25, 0.375, 0.375, 0.625, 0.375, 0.625, 0.5, 0.375, 0.5, 0.375, 0.5, 0.625, 0.5, 0.625, 0.75, 0.375, 0.75, 0.375, 0.875, 0.625, 0.875, 0.625, 1.0, 0.375, 1.0, 0.75, 0.5, 0.875, 0.5, 0.875, 0.75, 0.75, 0.75, 0.625, 0.5, 0.75, 0.5, 0.75, 0.75, 0.625, 0.75, 0.375, 0.75, 0.625, 0.75, 0.625, 0.875, 0.375, 0.875, 0.375, 0.25, 0.625, 0.25, 0.625, 0.375, 0.375, 0.375, 0.375, 0.0, 0.625, 0.0, 0.625, 0.25, 0.375, 0.25, 0.375, 0.375, 0.625, 0.375, 0.625, 0.5, 0.375, 0.5, 0.375, 0.5, 0.625, 0.5, 0.625, 0.75, 0.375, 0.75, 0.375, 0.875, 0.625, 0.875, 0.625, 1.0, 0.375, 1.0, 0.75, 0.5, 0.875, 0.5, 0.875, 0.75, 0.75, 0.75, 0.625, 0.5, 0.75, 0.5, 0.75, 0.75, 0.625, 0.75, 0.375, 0.75, 0.625, 0.75, 0.625, 0.875, 0.375, 0.875, 0.375, 0.25, 0.625, 0.25, 0.625, 0.375, 0.375, 0.375, 0.375, 0.0, 0.625, 0.0, 0.625, 0.25, 0.375, 0.25, 0.375, 0.375, 0.625, 0.375, 0.625, 0.5, 0.375, 0.5, 0.375, 0.5, 0.625, 0.5, 0.625, 0.75, 0.375, 0.75, 0.375, 0.875, 0.625, 0.875, 0.625, 1.0, 0.375, 1.0, 0.75, 0.5, 0.875, 0.5, 0.875, 0.75, 0.75, 0.75, 0.625, 0.5, 0.75, 0.5, 0.75, 0.75, 0.625, 0.75, 0.375, 0.75, 0.625, 0.75, 0.625, 0.875, 0.375, 0.875, 0.375, 0.25, 0.625, 0.25, 0.625, 0.375, 0.375, 0.375, 0.375, 0.0, 0.625, 0.0, 0.625, 0.25, 0.375, 0.25, 0.375, 0.375, 0.625, 0.375, 0.625, 0.5, 0.375, 0.5, 0.375, 0.5, 0.625, 0.5, 0.625, 0.75, 0.375, 0.75, 0.375, 0.875, 0.625, 0.875, 0.625, 1.0, 0.375, 1.0, 0.75, 0.5, 0.875, 0.5, 0.875, 0.75, 0.75, 0.75, 0.625, 0.5, 0.75, 0.5, 0.75, 0.75, 0.625, 0.75, 0.375, 0.75, 0.625, 0.75, 0.625, 0.875, 0.375, 0.875, 0.375, 0.25, 0.625, 0.25, 0.625, 0.375, 0.375, 0.375, 0.375, 0.0, 0.625, 0.0, 0.625, 0.25, 0.375, 0.25, 0.375, 0.375, 0.625, 0.375, 0.625, 0.5, 0.375, 0.5, 0.375, 0.5, 0.625, 0.5, 0.625, 0.75, 0.375, 0.75, 0.375, 0.875, 0.625, 0.875, 0.625, 1.0, 0.375, 1.0, 0.75, 0.5, 0.875, 0.5, 0.875, 0.75, 0.75, 0.75, 0.625, 0.5, 0.75, 0.5, 0.75, 0.75, 0.625, 0.75, 0.375, 0.75, 0.625, 0.75, 0.625, 0.875, 0.375, 0.875, 0.375, 0.25, 0.625, 0.25, 0.625, 0.375, 0.375, 0.375, 0.375, 0.0, 0.625, 0.0, 0.625, 0.25, 0.375, 0.25, 0.375, 0.375, 0.625, 0.375, 0.625, 0.5, 0.375, 0.5, 0.375, 0.5, 0.625, 0.5, 0.625, 0.75, 0.375, 0.75, 0.375, 0.875, 0.625, 0.875, 0.625, 1.0, 0.375, 1.0, 0.75, 0.5, 0.875, 0.5, 0.875, 0.75, 0.75, 0.75, 0.625, 0.5, 0.75, 0.5, 0.75, 0.75, 0.625, 0.75, 0.375, 0.75, 0.625, 0.75, 0.625, 0.875, 0.375, 0.875, 0.375, 0.25, 0.625, 0.25, 0.625, 0.375, 0.375, 0.375, 0.375, 0.0, 0.625, 0.0, 0.625, 0.25, 0.375, 0.25, 0.375, 0.375, 0.625, 0.375, 0.625, 0.5, 0.375, 0.5, 0.375, 0.5, 0.625, 0.5, 0.625, 0.75, 0.375, 0.75, 0.375, 0.875, 0.625, 0.875, 0.625, 1.0, 0.375, 1.0, 0.75, 0.5, 0.875, 0.5, 0.875, 0.75, 0.75, 0.75, 0.625, 0.5, 0.75, 0.5, 0.75, 0.75, 0.625, 0.75, 0.375, 0.75, 0.625, 0.75, 0.625, 0.875, 0.375, 0.875, 0.375, 0.25, 0.625, 0.25, 0.625, 0.375, 0.375, 0.375, 0.375, 0.0, 0.625, 0.0, 0.625, 0.25, 0.375, 0.25, 0.375, 0.375, 0.625, 0.375, 0.625, 0.5, 0.375, 0.5, 0.375, 0.5, 0.625, 0.5, 0.625, 0.75, 0.375, 0.75, 0.375, 0.875, 0.625, 0.875, 0.625, 1.0, 0.375, 1.0, 0.75, 0.5, 0.875, 0.5, 0.875, 0.75, 0.75, 0.75, 0.625, 0.5, 0.75, 0.5, 0.75, 0.75, 0.625, 0.75, 0.375, 0.75, 0.625, 0.75, 0.625, 0.875, 0.375, 0.875, 0.375, 0.25, 0.625, 0.25, 0.625, 0.375, 0.375, 0.375, 0.375, 0.0, 0.625, 0.0, 0.625, 0.25, 0.375, 0.25, 0.375, 0.375, 0.625, 0.375, 0.625, 0.5, 0.375, 0.5, 0.375, 0.5, 0.625, 0.5, 0.625, 0.75, 0.375, 0.75, 0.375, 0.875, 0.625, 0.875, 0.625, 1.0, 0.375, 1.0, 0.75, 0.5, 0.875, 0.5, 0.875, 0.75, 0.75, 0.75, 0.625, 0.5, 0.75, 0.5, 0.75, 0.75, 0.625, 0.75, 0.375, 0.75, 0.625, 0.75, 0.625, 0.875, 0.375, 0.875, 0.375, 0.25, 0.625, 0.25, 0.625, 0.375, 0.375, 0.375, 0.375, 0.0, 0.625, 0.0, 0.625, 0.25, 0.375, 0.25, 0.375, 0.375, 0.625, 0.375, 0.625, 0.5, 0.375, 0.5, 0.375, 0.5, 0.625, 0.5, 0.625, 0.75, 0.375, 0.75, 0.375, 0.875, 0.625, 0.875, 0.625, 1.0, 0.375, 1.0, 0.75, 0.5, 0.875, 0.5, 0.875, 0.75, 0.75, 0.75, 0.625, 0.5, 0.75, 0.5, 0.75, 0.75, 0.625, 0.75, 0.375, 0.75, 0.625, 0.75, 0.625, 0.875, 0.375, 0.875, 0.375, 0.25, 0.625, 0.25, 0.625, 0.375, 0.375, 0.375, 0.375, 0.0, 0.625, 0.0, 0.625, 0.25, 0.375, 0.25, 0.375, 0.375, 0.625, 0.375, 0.625, 0.5, 0.375, 0.5, 0.375, 0.5, 0.625, 0.5, 0.625, 0.75, 0.375, 0.75, 0.375, 0.875, 0.625, 0.875, 0.625, 1.0, 0.375, 1.0, 0.75, 0.5, 0.875, 0.5, 0.875, 0.75, 0.75, 0.75, 0.625, 0.5, 0.75, 0.5, 0.75, 0.75, 0.625, 0.75, 0.375, 0.75, 0.625, 0.75, 0.625, 0.875, 0.375, 0.875, 0.375, 0.25, 0.625, 0.25, 0.625, 0.375, 0.375, 0.375, 0.625, 0.25, 0.375, 0.25, 0.375, 0.25, 0.625, 0.25, 0.375, 0.375, 0.625, 0.375, 0.625, 0.5, 0.375, 0.5, 0.375, 0.5, 0.625, 0.5, 0.625, 0.75, 0.375, 0.75, 0.375, 0.875, 0.625, 0.875, 0.625, 1.0, 0.375, 1.0, 0.75, 0.5, 0.875, 0.5, 0.875, 0.75, 0.75, 0.75, 0.625, 0.5, 0.75, 0.5, 0.75, 0.75, 0.625, 0.75, 0.375, 0.75, 0.625, 0.75, 0.625, 0.875, 0.375, 0.875, 0.375, 0.25, 0.625, 0.25, 0.625, 0.375, 0.375, 0.375, 0.375, 0.0, 0.625, 0.0, 0.625, 0.25, 0.375, 0.25, 0.375, 0.5, 0.625, 0.5, 0.625, 0.75, 0.375, 0.75, 0.375, 0.875, 0.625, 0.875, 0.625, 1.0, 0.375, 1.0, 0.75, 0.5, 0.875, 0.5, 0.875, 0.75, 0.75, 0.75, 0.375, 0.25, 0.625, 0.25, 0.625, 0.375, 0.375, 0.375, 0.375, 0.375, 0.625, 0.375, 0.625, 0.5, 0.375, 0.5, 0.375, 0.5, 0.625, 0.5, 0.625, 0.75, 0.375, 0.75, 0.625, 0.5, 0.75, 0.5, 0.75, 0.75, 0.625, 0.75, 0.375, 0.75, 0.625, 0.75, 0.625, 0.875, 0.375, 0.875, 0.375, 0.75, 0.625, 0.75, 0.625, 0.875, 0.375, 0.875, 0.375, 0.0, 0.625, 0.0, 0.625, 0.25, 0.375, 0.25, 0.375, 0.375, 0.625, 0.375, 0.625, 0.5, 0.375, 0.5, 0.375, 0.5, 0.625, 0.5, 0.625, 0.75, 0.375, 0.75, 0.375, 0.875, 0.625, 0.875, 0.625, 1.0, 0.375, 1.0, 0.75, 0.5, 0.875, 0.5, 0.875, 0.75, 0.75, 0.75, 0.625, 0.5, 0.75, 0.5, 0.75, 0.75, 0.625, 0.75, 0.375, 0.75, 0.625, 0.75, 0.625, 0.875, 0.375, 0.875, 0.375, 0.25, 0.625, 0.25, 0.625, 0.375, 0.375, 0.375, 0.375, 0.0, 0.625, 0.0, 0.625, 0.25, 0.375, 0.25, 0.375, 0.375, 0.625, 0.375, 0.625, 0.5, 0.375, 0.5, 0.375, 0.5, 0.625, 0.5, 0.625, 0.75, 0.375, 0.75, 0.375, 0.875, 0.625, 0.875, 0.625, 1.0, 0.375, 1.0, 0.75, 0.5, 0.875, 0.5, 0.875, 0.75, 0.75, 0.75, 0.625, 0.5, 0.75, 0.5, 0.75, 0.75, 0.625, 0.75, 0.375, 0.75, 0.625, 0.75, 0.625, 0.875, 0.375, 0.875, 0.375, 0.25, 0.625, 0.25, 0.625, 0.375, 0.375, 0.375, 0.375, 0.0, 0.625, 0.0, 0.625, 0.25, 0.375, 0.25, 0.375, 0.375, 0.625, 0.375, 0.625, 0.5, 0.375, 0.5, 0.375, 0.5, 0.625, 0.5, 0.625, 0.75, 0.375, 0.75, 0.375, 0.875, 0.625, 0.875, 0.625, 1.0, 0.375, 1.0, 0.75, 0.5, 0.875, 0.5, 0.875, 0.75, 0.75, 0.75, 0.625, 0.5, 0.75, 0.5, 0.75, 0.75, 0.625, 0.75, 0.375, 0.75, 0.625, 0.75, 0.625, 0.875, 0.375, 0.875, 0.375, 0.25, 0.625, 0.25, 0.625, 0.375, 0.375, 0.375, 0.375, 0.0, 0.625, 0.0, 0.625, 0.25, 0.375, 0.25, 0.375, 0.375, 0.625, 0.375, 0.625, 0.5, 0.375, 0.5, 0.375, 0.5, 0.625, 0.5, 0.625, 0.75, 0.375, 0.75, 0.375, 0.875, 0.625, 0.875, 0.625, 1.0, 0.375, 1.0, 0.75, 0.5, 0.875, 0.5, 0.875, 0.75, 0.75, 0.75, 0.625, 0.5, 0.75, 0.5, 0.75, 0.75, 0.625, 0.75, 0.375, 0.75, 0.625, 0.75, 0.625, 0.875, 0.375, 0.875, 0.375, 0.25, 0.625, 0.25, 0.625, 0.375, 0.375, 0.375, 0.375, 0.0, 0.625, 0.0, 0.625, 0.25, 0.375, 0.25, 0.375, 0.375, 0.625, 0.375, 0.625, 0.5, 0.375, 0.5, 0.375, 0.5, 0.625, 0.5, 0.625, 0.75, 0.375, 0.75, 0.375, 0.875, 0.625, 0.875, 0.625, 1.0, 0.375, 1.0, 0.75, 0.5, 0.875, 0.5, 0.875, 0.75, 0.75, 0.75, 0.625, 0.5, 0.75, 0.5, 0.75, 0.75, 0.625, 0.75, 0.375, 0.75, 0.625, 0.75, 0.625, 0.875, 0.375, 0.875, 0.375, 0.25, 0.625, 0.25, 0.625, 0.375, 0.375, 0.375, 0.375, 0.0, 0.625, 0.0, 0.625, 0.25, 0.375, 0.25, 0.375, 0.375, 0.625, 0.375, 0.625, 0.5, 0.375, 0.5, 0.375, 0.5, 0.625, 0.5, 0.625, 0.75, 0.375, 0.75, 0.375, 0.875, 0.625, 0.875, 0.625, 1.0, 0.375, 1.0, 0.75, 0.5, 0.875, 0.5, 0.875, 0.75, 0.75, 0.75, 0.625, 0.5, 0.75, 0.5, 0.75, 0.75, 0.625, 0.75, 0.375, 0.75, 0.625, 0.75, 0.625, 0.875, 0.375, 0.875, 0.375, 0.25, 0.625, 0.25, 0.625, 0.375, 0.375, 0.375, 0.375, 0.0, 0.625, 0.0, 0.625, 0.25, 0.375, 0.25, 0.375, 0.375, 0.625, 0.375, 0.625, 0.5, 0.375, 0.5, 0.375, 0.5, 0.625, 0.5, 0.625, 0.75, 0.375, 0.75, 0.375, 0.875, 0.625, 0.875, 0.625, 1.0, 0.375, 1.0, 0.75, 0.5, 0.875, 0.5, 0.875, 0.75, 0.75, 0.75, 0.625, 0.5, 0.75, 0.5, 0.75, 0.75, 0.625, 0.75, 0.375, 0.75, 0.625, 0.75, 0.625, 0.875, 0.375, 0.875, 0.375, 0.25, 0.625, 0.25, 0.625, 0.375, 0.375, 0.375, 0.375, 0.0, 0.625, 0.0, 0.625, 0.25, 0.375, 0.25, 0.375, 0.375, 0.625, 0.375, 0.625, 0.5, 0.375, 0.5, 0.375, 0.5, 0.625, 0.5, 0.625, 0.75, 0.375, 0.75, 0.375, 0.875, 0.625, 0.875, 0.625, 1.0, 0.375, 1.0, 0.75, 0.5, 0.875, 0.5, 0.875, 0.75, 0.75, 0.75, 0.625, 0.5, 0.75, 0.5, 0.75, 0.75, 0.625, 0.75, 0.375, 0.75, 0.625, 0.75, 0.625, 0.875, 0.375, 0.875, 0.375, 0.25, 0.625, 0.25, 0.625, 0.375, 0.375, 0.375, 0.375, 0.0, 0.625, 0.0, 0.625, 0.25, 0.375, 0.25, 0.375, 0.375, 0.625, 0.375, 0.625, 0.5, 0.375, 0.5, 0.375, 0.5, 0.625, 0.5, 0.625, 0.75, 0.375, 0.75, 0.375, 0.875, 0.625, 0.875, 0.625, 1.0, 0.375, 1.0, 0.75, 0.5, 0.875, 0.5, 0.875, 0.75, 0.75, 0.75, 0.625, 0.5, 0.75, 0.5, 0.75, 0.75, 0.625, 0.75, 0.375, 0.75, 0.625, 0.75, 0.625, 0.875, 0.375, 0.875, 0.375, 0.25, 0.625, 0.25, 0.625, 0.375, 0.375, 0.375, 0.375, 0.0, 0.625, 0.0, 0.625, 0.25, 0.375, 0.25, 0.375, 0.375, 0.625, 0.375, 0.625, 0.5, 0.375, 0.5, 0.375, 0.5, 0.625, 0.5, 0.625, 0.75, 0.375, 0.75, 0.375, 0.875, 0.625, 0.875, 0.625, 1.0, 0.375, 1.0, 0.75, 0.5, 0.875, 0.5, 0.875, 0.75, 0.75, 0.75, 0.625, 0.5, 0.75, 0.5, 0.75, 0.75, 0.625, 0.75, 0.375, 0.75, 0.625, 0.75, 0.625, 0.875, 0.375, 0.875, 0.375, 0.25, 0.625, 0.25, 0.625, 0.375, 0.375, 0.375, 0.375, 0.0, 0.625, 0.0, 0.625, 0.25, 0.375, 0.25, 0.375, 0.375, 0.625, 0.375, 0.625, 0.5, 0.375, 0.5, 0.375, 0.5, 0.625, 0.5, 0.625, 0.75, 0.375, 0.75, 0.375, 0.875, 0.625, 0.875, 0.625, 1.0, 0.375, 1.0, 0.75, 0.5, 0.875, 0.5, 0.875, 0.75, 0.75, 0.75, 0.625, 0.5, 0.75, 0.5, 0.75, 0.75, 0.625, 0.75, 0.375, 0.75, 0.625, 0.75, 0.625, 0.875, 0.375, 0.875, 0.375, 0.25, 0.625, 0.25, 0.625, 0.375, 0.375, 0.375, 0.375, 0.0, 0.625, 0.0, 0.625, 0.25, 0.375, 0.25, 0.375, 0.5, 0.625, 0.5, 0.625, 0.75, 0.375, 0.75, 0.375, 0.875, 0.625, 0.875, 0.625, 1.0, 0.375, 1.0, 0.75, 0.5, 0.875, 0.5, 0.875, 0.75, 0.75, 0.75, 0.625, 0.5, 0.75, 0.5, 0.75, 0.75, 0.625, 0.75, 0.375, 0.75, 0.625, 0.75, 0.625, 0.875, 0.375, 0.875, 0.375, 0.0, 0.625, 0.0, 0.625, 0.25, 0.375, 0.25, 0.375, 0.375, 0.625, 0.375, 0.625, 0.5, 0.375, 0.5, 0.375, 0.5, 0.625, 0.5, 0.625, 0.75, 0.375, 0.75, 0.375, 0.875, 0.625, 0.875, 0.625, 1.0, 0.375, 1.0, 0.75, 0.5, 0.875, 0.5, 0.875, 0.75, 0.75, 0.75, 0.625, 0.5, 0.75, 0.5, 0.75, 0.75, 0.625, 0.75, 0.375, 0.75, 0.625, 0.75, 0.625, 0.875, 0.375, 0.875, 0.375, 0.25, 0.625, 0.25, 0.625, 0.375, 0.375, 0.375, 0.375, 0.0, 0.625, 0.0, 0.625, 0.25, 0.375, 0.25, 0.375, 0.375, 0.625, 0.375, 0.625, 0.5, 0.375, 0.5, 0.375, 0.5, 0.625, 0.5, 0.625, 0.75, 0.375, 0.75, 0.375, 0.875, 0.625, 0.875, 0.625, 1.0, 0.375, 1.0, 0.75, 0.5, 0.875, 0.5, 0.875, 0.75, 0.75, 0.75, 0.625, 0.5, 0.75, 0.5, 0.75, 0.75, 0.625, 0.75, 0.375, 0.75, 0.625, 0.75, 0.625, 0.875, 0.375, 0.875, 0.375, 0.25, 0.625, 0.25, 0.625, 0.375, 0.375, 0.375, 0.375, 0.0, 0.625, 0.0, 0.625, 0.25, 0.375, 0.25, 0.375, 0.375, 0.625, 0.375, 0.625, 0.5, 0.375, 0.5, 0.375, 0.5, 0.625, 0.5, 0.625, 0.75, 0.375, 0.75, 0.375, 0.875, 0.625, 0.875, 0.625, 1.0, 0.375, 1.0, 0.75, 0.5, 0.875, 0.5, 0.875, 0.75, 0.75, 0.75, 0.625, 0.5, 0.75, 0.5, 0.75, 0.75, 0.625, 0.75, 0.375, 0.75, 0.625, 0.75, 0.625, 0.875, 0.375, 0.875, 0.375, 0.25, 0.625, 0.25, 0.625, 0.375, 0.375, 0.375, 0.375, 0.0, 0.625, 0.0, 0.625, 0.25, 0.375, 0.25, 0.375, 0.375, 0.625, 0.375, 0.625, 0.5, 0.375, 0.5, 0.375, 0.5, 0.625, 0.5, 0.625, 0.75, 0.375, 0.75, 0.375, 0.875, 0.625, 0.875, 0.625, 1.0, 0.375, 1.0, 0.75, 0.5, 0.875, 0.5, 0.875, 0.75, 0.75, 0.75, 0.625, 0.5, 0.75, 0.5, 0.75, 0.75, 0.625, 0.75, 0.375, 0.75, 0.625, 0.75, 0.625, 0.875, 0.375, 0.875, 0.375, 0.25, 0.625, 0.25, 0.625, 0.375, 0.375, 0.375, 0.375, 0.0, 0.625, 0.0, 0.625, 0.25, 0.375, 0.25, 0.375, 0.375, 0.625, 0.375, 0.625, 0.5, 0.375, 0.5, 0.375, 0.5, 0.625, 0.5, 0.625, 0.75, 0.375, 0.75, 0.375, 0.875, 0.625, 0.875, 0.625, 1.0, 0.375, 1.0, 0.75, 0.5, 0.875, 0.5, 0.875, 0.75, 0.75, 0.75, 0.625, 0.5, 0.75, 0.5, 0.75, 0.75, 0.625, 0.75, 0.375, 0.75, 0.625, 0.75, 0.625, 0.875, 0.375, 0.875, 0.375, 0.25, 0.625, 0.25, 0.625, 0.375, 0.375, 0.375, 0.375, 0.0, 0.625, 0.0, 0.625, 0.25, 0.375, 0.25, 0.375, 0.375, 0.625, 0.375, 0.625, 0.5, 0.375, 0.5, 0.375, 0.5, 0.625, 0.5, 0.625, 0.75, 0.375, 0.75, 0.375, 0.875, 0.625, 0.875, 0.625, 1.0, 0.375, 1.0, 0.75, 0.5, 0.875, 0.5, 0.875, 0.75, 0.75, 0.75, 0.625, 0.5, 0.75, 0.5, 0.75, 0.75, 0.625, 0.75, 0.375, 0.75, 0.625, 0.75, 0.625, 0.875, 0.375, 0.875, 0.375, 0.25, 0.625, 0.25, 0.625, 0.375, 0.375, 0.375, 0.375, 0.0, 0.625, 0.0, 0.625, 0.25, 0.375, 0.25, 0.375, 0.375, 0.625, 0.375, 0.625, 0.5, 0.375, 0.5, 0.375, 0.5, 0.625, 0.5, 0.625, 0.75, 0.375, 0.75, 0.375, 0.875, 0.625, 0.875, 0.625, 1.0, 0.375, 1.0, 0.75, 0.5, 0.875, 0.5, 0.875, 0.75, 0.75, 0.75, 0.625, 0.5, 0.75, 0.5, 0.75, 0.75, 0.625, 0.75, 0.375, 0.75, 0.625, 0.75, 0.625, 0.875, 0.375, 0.875, 0.375, 0.25, 0.625, 0.25, 0.625, 0.375, 0.375, 0.375, 0.375, 0.0, 0.625, 0.0, 0.625, 0.25, 0.375, 0.25, 0.375, 0.375, 0.625, 0.375, 0.625, 0.5, 0.375, 0.5, 0.375, 0.5, 0.625, 0.5, 0.625, 0.75, 0.375, 0.75, 0.375, 0.875, 0.625, 0.875, 0.625, 1.0, 0.375, 1.0, 0.75, 0.5, 0.875, 0.5, 0.875, 0.75, 0.75, 0.75, 0.625, 0.5, 0.75, 0.5, 0.75, 0.75, 0.625, 0.75, 0.375, 0.75, 0.625, 0.75, 0.625, 0.875, 0.375, 0.875, 0.375, 0.25, 0.625, 0.25, 0.625, 0.375, 0.375, 0.375, 0.375, 0.0, 0.625, 0.0, 0.625, 0.25, 0.375, 0.25, 0.375, 0.375, 0.625, 0.375, 0.625, 0.5, 0.375, 0.5, 0.375, 0.5, 0.625, 0.5, 0.625, 0.75, 0.375, 0.75, 0.375, 0.875, 0.625, 0.875, 0.625, 1.0, 0.375, 1.0, 0.75, 0.5, 0.875, 0.5, 0.875, 0.75, 0.75, 0.75, 0.625, 0.5, 0.75, 0.5, 0.75, 0.75, 0.625, 0.75, 0.375, 0.75, 0.625, 0.75, 0.625, 0.875, 0.375, 0.875, 0.375, 0.25, 0.625, 0.25, 0.625, 0.375, 0.375, 0.375, 0.375, 0.0, 0.625, 0.0, 0.625, 0.25, 0.375, 0.25, 0.375, 0.375, 0.625, 0.375, 0.625, 0.5, 0.375, 0.5, 0.375, 0.5, 0.625, 0.5, 0.625, 0.75, 0.375, 0.75, 0.375, 0.875, 0.625, 0.875, 0.625, 1.0, 0.375, 1.0, 0.75, 0.5, 0.875, 0.5, 0.875, 0.75, 0.75, 0.75, 0.625, 0.5, 0.75, 0.5, 0.75, 0.75, 0.625, 0.75, 0.375, 0.75, 0.625, 0.75, 0.625, 0.875, 0.375, 0.875, 0.375, 0.25, 0.625, 0.25, 0.625, 0.375, 0.375, 0.375, 0.375, 0.0, 0.625, 0.0, 0.625, 0.25, 0.375, 0.25, 0.375, 0.375, 0.625, 0.375, 0.625, 0.5, 0.375, 0.5, 0.375, 0.5, 0.625, 0.5, 0.625, 0.75, 0.375, 0.75, 0.375, 0.875, 0.625, 0.875, 0.625, 1.0, 0.375, 1.0, 0.75, 0.5, 0.875, 0.5, 0.875, 0.75, 0.75, 0.75, 0.625, 0.5, 0.75, 0.5, 0.75, 0.75, 0.625, 0.75, 0.375, 0.75, 0.625, 0.75, 0.625, 0.875, 0.375, 0.875, 0.375, 0.25, 0.625, 0.25, 0.625, 0.375, 0.375, 0.375, 0.375, 0.0, 0.625, 0.0, 0.625, 0.25, 0.375, 0.25, 0.375, 0.375, 0.625, 0.375, 0.625, 0.5, 0.375, 0.5, 0.375, 0.5, 0.625, 0.5, 0.625, 0.75, 0.375, 0.75, 0.375, 0.875, 0.625, 0.875, 0.625, 1.0, 0.375, 1.0, 0.75, 0.5, 0.875, 0.5, 0.875, 0.75, 0.75, 0.75, 0.625, 0.5, 0.75, 0.5, 0.75, 0.75, 0.625, 0.75, 0.375, 0.75, 0.625, 0.75, 0.625, 0.875, 0.375, 0.875, 0.375, 0.25, 0.625, 0.25, 0.625, 0.375, 0.375, 0.375, 0.375, 0.0, 0.625, 0.0, 0.625, 0.25, 0.375, 0.25, 0.375, 0.5, 0.625, 0.5, 0.625, 0.75, 0.375, 0.75, 0.375, 0.875, 0.625, 0.875, 0.625, 1.0, 0.375, 1.0, 0.75, 0.5, 0.875, 0.5, 0.875, 0.75, 0.75, 0.75, 0.375, 0.25, 0.625, 0.25, 0.625, 0.375, 0.375, 0.375, 0.375, 0.375, 0.625, 0.375, 0.625, 0.5, 0.375, 0.5, 0.375, 0.5, 0.625, 0.5, 0.625, 0.75, 0.375, 0.75, 0.625, 0.5, 0.75, 0.5, 0.75, 0.75, 0.625, 0.75, 0.375, 0.75, 0.625, 0.75, 0.625, 0.875, 0.375, 0.875, 0.375, 0.0, 0.625, 0.0, 0.625, 0.25, 0.375, 0.25, 0.375, 0.375, 0.625, 0.375, 0.625, 0.5, 0.375, 0.5, 0.375, 0.5, 0.625, 0.5, 0.625, 0.75, 0.375, 0.75, 0.375, 0.875, 0.625, 0.875, 0.625, 1.0, 0.375, 1.0, 0.75, 0.5, 0.875, 0.5, 0.875, 0.75, 0.75, 0.75, 0.625, 0.5, 0.75, 0.5, 0.75, 0.75, 0.625, 0.75, 0.375, 0.75, 0.625, 0.75, 0.625, 0.875, 0.375, 0.875, 0.375, 0.25, 0.625, 0.25, 0.625, 0.375, 0.375, 0.375, 0.375, 0.0, 0.625, 0.0, 0.625, 0.25, 0.375, 0.25, 0.375, 0.375, 0.625, 0.375, 0.625, 0.5, 0.375, 0.5, 0.375, 0.5, 0.625, 0.5, 0.625, 0.75, 0.375, 0.75, 0.375, 0.875, 0.625, 0.875, 0.625, 1.0, 0.375, 1.0, 0.75, 0.5, 0.875, 0.5, 0.875, 0.75, 0.75, 0.75, 0.625, 0.5, 0.75, 0.5, 0.75, 0.75, 0.625, 0.75, 0.375, 0.75, 0.625, 0.75, 0.625, 0.875, 0.375, 0.875, 0.375, 0.25, 0.625, 0.25, 0.625, 0.375, 0.375, 0.375, 0.375, 0.0, 0.625, 0.0, 0.625, 0.25, 0.375, 0.25, 0.375, 0.375, 0.625, 0.375, 0.625, 0.5, 0.375, 0.5, 0.375, 0.5, 0.625, 0.5, 0.625, 0.75, 0.375, 0.75, 0.375, 0.875, 0.625, 0.875, 0.625, 1.0, 0.375, 1.0, 0.75, 0.5, 0.875, 0.5, 0.875, 0.75, 0.75, 0.75, 0.625, 0.5, 0.75, 0.5, 0.75, 0.75, 0.625, 0.75, 0.375, 0.75, 0.625, 0.75, 0.625, 0.875, 0.375, 0.875, 0.375, 0.25, 0.625, 0.25, 0.625, 0.375, 0.375, 0.375, 0.375, 0.0, 0.625, 0.0, 0.625, 0.25, 0.375, 0.25, 0.375, 0.375, 0.625, 0.375, 0.625, 0.5, 0.375, 0.5, 0.375, 0.5, 0.625, 0.5, 0.625, 0.75, 0.375, 0.75, 0.375, 0.875, 0.625, 0.875, 0.625, 1.0, 0.375, 1.0, 0.75, 0.5, 0.875, 0.5, 0.875, 0.75, 0.75, 0.75, 0.625, 0.5, 0.75, 0.5, 0.75, 0.75, 0.625, 0.75, 0.375, 0.75, 0.625, 0.75, 0.625, 0.875, 0.375, 0.875, 0.375, 0.25, 0.625, 0.25, 0.625, 0.375, 0.375, 0.375, 0.375, 0.0, 0.625, 0.0, 0.625, 0.25, 0.375, 0.25, 0.375, 0.5, 0.625, 0.5, 0.625, 0.75, 0.375, 0.75, 0.375, 0.875, 0.625, 0.875, 0.625, 1.0, 0.375, 1.0, 0.75, 0.5, 0.875, 0.5, 0.875, 0.75, 0.75, 0.75, 0.375, 0.25, 0.625, 0.25, 0.625, 0.375, 0.375, 0.375, 0.375, 0.375, 0.625, 0.375, 0.625, 0.5, 0.375, 0.5, 0.375, 0.5, 0.625, 0.5, 0.625, 0.75, 0.375, 0.75, 0.625, 0.5, 0.75, 0.5, 0.75, 0.75, 0.625, 0.75, 0.375, 0.75, 0.625, 0.75, 0.625, 0.875, 0.375, 0.875, 0.375, 0.0, 0.625, 0.0, 0.625, 0.25, 0.375, 0.25, 0.375, 0.375, 0.625, 0.375, 0.625, 0.5, 0.375, 0.5, 0.375, 0.5, 0.625, 0.5, 0.625, 0.75, 0.375, 0.75, 0.375, 0.875, 0.625, 0.875, 0.625, 1.0, 0.375, 1.0, 0.75, 0.5, 0.875, 0.5, 0.875, 0.75, 0.75, 0.75, 0.625, 0.5, 0.75, 0.5, 0.75, 0.75, 0.625, 0.75, 0.375, 0.75, 0.625, 0.75, 0.625, 0.875, 0.375, 0.875, 0.375, 0.25, 0.625, 0.25, 0.625, 0.375, 0.375, 0.375, 0.375, 0.0, 0.625, 0.0, 0.625, 0.25, 0.375, 0.25, 0.375, 0.375, 0.625, 0.375, 0.625, 0.5, 0.375, 0.5, 0.375, 0.5, 0.625, 0.5, 0.625, 0.75, 0.375, 0.75, 0.375, 0.875, 0.625, 0.875, 0.625, 1.0, 0.375, 1.0, 0.75, 0.5, 0.875, 0.5, 0.875, 0.75, 0.75, 0.75, 0.625, 0.5, 0.75, 0.5, 0.75, 0.75, 0.625, 0.75, 0.375, 0.75, 0.625, 0.75, 0.625, 0.875, 0.375, 0.875, 0.375, 0.25, 0.625, 0.25, 0.625, 0.375, 0.375, 0.375, 0.375, 0.0, 0.625, 0.0, 0.625, 0.25, 0.375, 0.25, 0.375, 0.375, 0.625, 0.375, 0.625, 0.5, 0.375, 0.5, 0.375, 0.5, 0.625, 0.5, 0.625, 0.75, 0.375, 0.75, 0.375, 0.875, 0.625, 0.875, 0.625, 1.0, 0.375, 1.0, 0.75, 0.5, 0.875, 0.5, 0.875, 0.75, 0.75, 0.75, 0.625, 0.5, 0.75, 0.5, 0.75, 0.75, 0.625, 0.75, 0.375, 0.75, 0.625, 0.75, 0.625, 0.875, 0.375, 0.875, 0.375, 0.25, 0.625, 0.25, 0.625, 0.375, 0.375, 0.375, 0.375, 0.0, 0.625, 0.0, 0.625, 0.25, 0.375, 0.25, 0.375, 0.375, 0.625, 0.375, 0.625, 0.5, 0.375, 0.5, 0.375, 0.5, 0.625, 0.5, 0.625, 0.75, 0.375, 0.75, 0.375, 0.875, 0.625, 0.875, 0.625, 1.0, 0.375, 1.0, 0.75, 0.5, 0.875, 0.5, 0.875, 0.75, 0.75, 0.75, 0.625, 0.5, 0.75, 0.5, 0.75, 0.75, 0.625, 0.75, 0.375, 0.75, 0.625, 0.75, 0.625, 0.875, 0.375, 0.875, 0.375, 0.25, 0.625, 0.25, 0.625, 0.375, 0.375, 0.375, 0.375, 0.0, 0.625, 0.0, 0.625, 0.25, 0.375, 0.25, 0.375, 1.0, 0.625, 1.0, 0.625, 1.0, 0.375, 1.0, 0.875, 0.75, 0.875, 0.5, 0.875, 0.5, 0.875, 0.75, 0.0, 0.0, 0.0, 0.0, 0.0, 0.0, 0.0, 0.0, 0.375, 0.0, 0.625, 0.0, 0.625, 0.25, 0.375, 0.25, 0.375, 0.375, 0.625, 0.375, 0.625, 0.5, 0.375, 0.5, 0.375, 0.5, 0.625, 0.5, 0.625, 0.75, 0.375, 0.75, 0.375, 0.875, 0.625, 0.875, 0.625, 1.0, 0.375, 1.0, 0.75, 0.5, 0.875, 0.5, 0.875, 0.75, 0.75, 0.75, 0.625, 0.5, 0.75, 0.5, 0.75, 0.75, 0.625, 0.75, 0.375, 0.75, 0.625, 0.75, 0.625, 0.875, 0.375, 0.875, 0.375, 0.25, 0.625, 0.25, 0.625, 0.375, 0.375, 0.375, 0.375, 0.0, 0.625, 0.0, 0.625, 0.25, 0.375, 0.25, 0.375, 0.375, 0.625, 0.375, 0.625, 0.5, 0.375, 0.5, 0.375, 0.5, 0.625, 0.5, 0.625, 0.75, 0.375, 0.75, 0.375, 0.875, 0.625, 0.875, 0.625, 1.0, 0.375, 1.0, 0.75, 0.5, 0.875, 0.5, 0.875, 0.75, 0.75, 0.75, 0.625, 0.5, 0.75, 0.5, 0.75, 0.75, 0.625, 0.75, 0.375, 0.75, 0.625, 0.75, 0.625, 0.875, 0.375, 0.875, 0.375, 0.25, 0.625, 0.25, 0.625, 0.375, 0.375, 0.375, 0.375, 0.0, 0.625, 0.0, 0.625, 0.25, 0.375, 0.25, 0.375, 0.375, 0.625, 0.375, 0.625, 0.5, 0.375, 0.5, 0.375, 0.5, 0.625, 0.5, 0.625, 0.75, 0.375, 0.75, 0.375, 0.875, 0.625, 0.875, 0.625, 1.0, 0.375, 1.0, 0.75, 0.5, 0.875, 0.5, 0.875, 0.75, 0.75, 0.75, 0.625, 0.5, 0.75, 0.5, 0.75, 0.75, 0.625, 0.75, 0.375, 0.75, 0.625, 0.75, 0.625, 0.875, 0.375, 0.875, 0.375, 0.25, 0.625, 0.25, 0.625, 0.375, 0.375, 0.375, 0.375, 0.0, 0.625, 0.0, 0.625, 0.25, 0.375, 0.25, 0.375, 0.375, 0.625, 0.375, 0.625, 0.5, 0.375, 0.5, 0.375, 0.5, 0.625, 0.5, 0.625, 0.75, 0.375, 0.75, 0.375, 0.875, 0.625, 0.875, 0.625, 1.0, 0.375, 1.0, 0.75, 0.5, 0.875, 0.5, 0.875, 0.75, 0.75, 0.75, 0.625, 0.5, 0.75, 0.5, 0.75, 0.75, 0.625, 0.75, 0.375, 0.75, 0.625, 0.75, 0.625, 0.875, 0.375, 0.875, 0.375, 0.25, 0.625, 0.25, 0.625, 0.375, 0.375, 0.375, 0.375, 0.0, 0.625, 0.0, 0.625, 0.25, 0.375, 0.25, 0.375, 0.375, 0.625, 0.375, 0.625, 0.5, 0.375, 0.5, 0.375, 0.5, 0.625, 0.5, 0.625, 0.75, 0.375, 0.75, 0.375, 0.875, 0.625, 0.875, 0.625, 1.0, 0.375, 1.0, 0.75, 0.5, 0.875, 0.5, 0.875, 0.75, 0.75, 0.75, 0.625, 0.5, 0.75, 0.5, 0.75, 0.75, 0.625, 0.75, 0.375, 0.75, 0.625, 0.75, 0.625, 0.875, 0.375, 0.875, 0.375, 0.25, 0.625, 0.25, 0.625, 0.375, 0.375, 0.375])
me_cube_001.update()
me_cube_005 = bpy.data.meshes.new('Cube.005')
me_cube_005.from_pydata([(-1.269, -0.01053, 0.7677), (-1.337, 0.008739, 0.8273), (-1.269, -0.01053, 0.1368), (-1.337, 0.008805, -0.0004887), (-0.08837, -0.01053, 0.7677), (-0.02101, 0.008739, 0.8273), (-0.08837, -0.01053, 0.1368), (-0.02101, 0.008805, -0.0004887), (-1.337, -0.01053, -0.0004887), (-1.337, -0.0106, 0.8077), (-0.02101, -0.01053, -0.0004887), (-0.02101, -0.0106, 0.8077), (-1.269, 0.002241, 0.1368), (-1.269, 0.002241, 0.7677), (-0.08837, 0.002241, 0.1368), (-0.08837, 0.002241, 0.7677)], [], [(9, 1, 3, 8), (8, 3, 7, 10), (10, 7, 5, 11), (11, 5, 1, 9), (6, 4, 15, 14), (7, 3, 1, 5), (2, 0, 9, 8), (6, 2, 8, 10), (4, 6, 10, 11), (0, 4, 11, 9), (12, 14, 15, 13), (0, 2, 12, 13), (4, 0, 13, 15), (2, 6, 14, 12)])
_uv = me_cube_005.uv_layers.new(name='UVMap')
_uv.uv.foreach_set('vector', [0.375, 0.0, 0.625, 0.0, 0.625, 0.25, 0.375, 0.25, 0.375, 0.25, 0.625, 0.25, 0.625, 0.5, 0.375, 0.5, 0.375, 0.5, 0.625, 0.5, 0.625, 0.75, 0.375, 0.75, 0.375, 0.75, 0.625, 0.75, 0.625, 1.0, 0.375, 1.0, 0.3552, 0.5173, 0.3552, 0.7327, 0.3552, 0.7327, 0.3552, 0.5173, 0.625, 0.5, 0.875, 0.5, 0.875, 0.75, 0.625, 0.75, 0.1448, 0.5173, 0.1448, 0.7327, 0.125, 0.75, 0.125, 0.5, 0.3552, 0.5173, 0.1448, 0.5173, 0.125, 0.5, 0.375, 0.5, 0.3552, 0.7327, 0.3552, 0.5173, 0.375, 0.5, 0.375, 0.75, 0.1448, 0.7327, 0.3552, 0.7327, 0.375, 0.75, 0.125, 0.75, 0.1448, 0.5173, 0.3552, 0.5173, 0.3552, 0.7327, 0.1448, 0.7327, 0.1448, 0.7327, 0.1448, 0.5173, 0.1448, 0.5173, 0.1448, 0.7327, 0.3552, 0.7327, 0.1448, 0.7327, 0.1448, 0.7327, 0.3552, 0.7327, 0.1448, 0.5173, 0.3552, 0.5173, 0.3552, 0.5173, 0.1448, 0.5173])
me_cube_005.update()

# ---- objects
ob_thebottompart = bpy.data.objects.new('TheBottomPart', me_cube_001)
ob_screne = bpy.data.objects.new('Screne', me_cube_005)

# ---- transforms, parenting, visibility, modifiers, constraints
ob_thebottompart.location = (0.0, 0.0, 0.0)
ob_screne.location = (0.6111, 0.358, 0.03036)

# ---- collection membership
col_collection.objects.link(ob_thebottompart)
col_collection.objects.link(ob_screne)

# ---- scene / render settings (as saved in the file)
scene.frame_start = 1; scene.frame_end = 250; scene.frame_set(1)
scene.render.engine = 'BLENDER_EEVEE_NEXT'
scene.cycles.sampling_pattern = 'TABULATED_SOBOL'
scene.view_settings.view_transform = 'Filmic'
bpy.context.view_layer.update()

# ---- added for rendering (the .blend has no active camera and no usable light): camera, sun
cam_auto = bpy.data.cameras.new('AutoCamera')
cam_auto.lens = 50.0
cam_auto.sensor_width = 36.0
cam_auto.clip_end = 1000.0
ob_auto_camera = bpy.data.objects.new('AutoCamera', cam_auto)
scene.collection.objects.link(ob_auto_camera)
ob_auto_camera.location = (1.65059, -2.05886, 1.78589)
ob_auto_camera.rotation_euler = (1.09748, -7.21219e-08, 0.694738)
scene.camera = ob_auto_camera
light_auto_sun = bpy.data.lights.new('AutoSun', 'SUN')
light_auto_sun.energy = 3.0
light_auto_sun.angle = 0.0523599
ob_auto_sun = bpy.data.objects.new('AutoSun', light_auto_sun)
scene.collection.objects.link(ob_auto_sun)
ob_auto_sun.rotation_euler = (0.872665, 0.174533, 0.523599)
bpy.context.view_layer.update()
